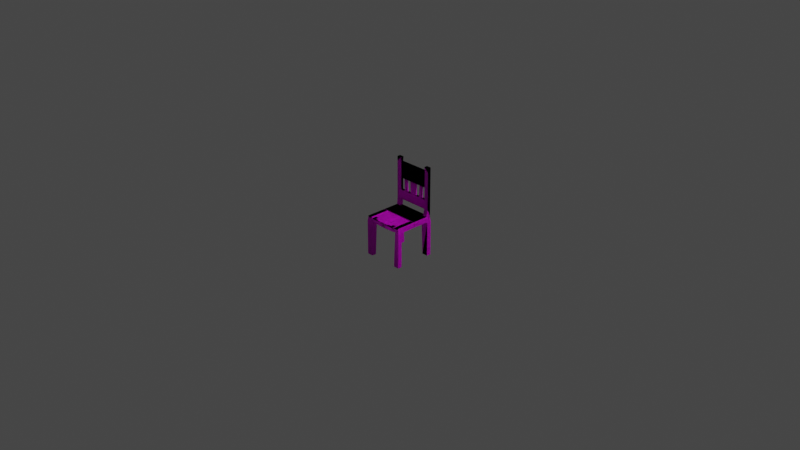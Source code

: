 # Source: chair.blend  (saved by Blender 2.81.16; exported with 4.5.12 LTS)
import bpy
from mathutils import Matrix  # noqa: F401  (used for matrix-valued properties, if any)

bpy.ops.wm.read_factory_settings(use_empty=True)
scene = bpy.context.scene
scene.name = 'Scene'

# ---- collections
col_collection = bpy.data.collections.new('Collection'); scene.collection.children.link(col_collection)

# ---- images (referenced by path relative to the original .blend; pixels are not part of the script)
import os
ASSET_DIR = os.environ.get("B2B_ASSET_DIR", "")  # directory of the original .blend (textures are referenced by path, not embedded)
HERE = os.path.dirname(os.path.abspath(__file__))  # packed textures are extracted next to this script under _unpacked/

def load_image(name, relpath, width, height, colorspace="sRGB"):
    """Load a texture the original file referenced (path relative to the .blend, or extracted next to this script)."""
    p = next((c for c in (os.path.join(HERE, relpath), os.path.join(ASSET_DIR, relpath)) if relpath and os.path.exists(c)), "")
    if p:
        img = bpy.data.images.load(p, check_existing=True)
        img.name = name
    else:  # same state as the original file: an image datablock whose file is absent (Cycles renders it pink)
        img = bpy.data.images.new(name, width, height)
        img.source = "FILE"
        img.filepath = "//" + (relpath or name)
    img.colorspace_settings.name = colorspace
    return img
img_texturescom_woodplanks_2x2_1k_albedo_tif = load_image('TexturesCom_WoodPlanks_2x2_1K_albedo.tif', 'TexturesCom_WoodPlanks_2x2_1K_albedo.tif', 1024, 1024, 'sRGB')

# ---- materials (node trees are filled in below, after node groups)
mat_material_001 = bpy.data.materials.new('Material.001')
mat_material_001.use_transparent_shadow = False

# ---- material node trees
mat_material_001.use_nodes = True; mat_material_001.node_tree.nodes.clear()
_N = mat_material_001.node_tree.nodes; _L = mat_material_001.node_tree.links
n0 = _N.new('ShaderNodeOutputMaterial'); n0.name = 'Material Output'; n0.location = (300, 300)
n1 = _N.new('ShaderNodeBsdfPrincipled'); n1.name = 'Principled BSDF'; n1.location = (10, 300)
n1.distribution = 'GGX'
n1.subsurface_method = 'BURLEY'
n1.inputs[3].default_value = 1.45
n1.inputs[27].default_value = (0.0, 0.0, 0.0, 1.0)
n1.inputs[28].default_value = 1.0
n2 = _N.new('ShaderNodeTexImage'); n2.name = 'Image Texture'; n2.location = (-740, -27)
n2.image = img_texturescom_woodplanks_2x2_1k_albedo_tif
_L.new(n1.outputs[0], n0.inputs[0])
_L.new(n2.outputs[0], n1.inputs[0])
n0.is_active_output = True

# ---- world
world_world = bpy.data.worlds.new('World'); scene.world = world_world
world_world.use_nodes = True; world_world.node_tree.nodes.clear()
_N = world_world.node_tree.nodes; _L = world_world.node_tree.links
n0 = _N.new('ShaderNodeOutputWorld'); n0.name = 'World Output'; n0.location = (300, 300)
n1 = _N.new('ShaderNodeBackground'); n1.name = 'Background'; n1.location = (10, 300)
n1.inputs[0].default_value = (0.05088, 0.05088, 0.05088, 1.0)
_L.new(n1.outputs[0], n0.inputs[0])
n0.is_active_output = True
world_world.color = (0.05088, 0.05088, 0.05088)
world_world.use_sun_shadow = False
world_world.sun_shadow_jitter_overblur = 0.0

# ---- cameras
cam_camera = bpy.data.cameras.new('Camera')
cam_camera.clip_end = 100.0
cam_camera.ortho_scale = 7.314

# ---- lights
light_light = bpy.data.lights.new('Light', 'POINT')
light_light.transmission_factor = 0.0
light_light.energy = 1000.0
light_light.shadow_soft_size = 0.1
light_light.shadow_maximum_resolution = 0.006
light_light.use_absolute_resolution = True

# ---- meshes
me_cube_001 = bpy.data.meshes.new('Cube.001')
me_cube_001.from_pydata([(-0.2276, -0.2254, -0.022), (-0.22, -0.22, 0.022), (-0.22, -0.001916, -0.022), (-0.22, -0.001916, 0.022), (0.02263, -0.22, -0.022), (0.02263, -0.22, 0.022), (0.02263, -0.001916, 0.022), (0.02263, -0.001916, -0.022), (-0.1695, -0.22, 0.022), (-0.1695, -0.001916, -0.022), (-0.1619, -0.2074, -0.022), (-0.1695, -0.001916, 0.022), (-0.2249, -0.1787, -0.022), (-0.22, -0.1841, 0.022), (0.02263, -0.1841, 0.022), (0.02263, -0.1841, -0.022), (-0.1591, -0.1607, -0.022), (-0.2249, -0.1787, -0.4021), (-0.2276, -0.2254, -0.4021), (-0.1619, -0.2254, -0.4021), (-0.1591, -0.1787, -0.4021), (-0.1673, -0.2134, 0.03537), (-0.2155, -0.2134, 0.03537), (-0.2155, -0.1791, 0.03537), (-0.2155, -0.004904, 0.03537), (-0.1673, -0.004904, 0.03537), (0.01647, -0.004904, 0.03537), (0.01647, -0.1791, 0.03537), (0.01647, -0.2134, 0.03537), (-0.1673, -0.1791, 0.03537), (-0.2276, 0.2254, -0.022), (-0.22, 0.22, 0.022), (-0.22, 0.001916, -0.022), (-0.22, 0.001916, 0.022), (0.02263, 0.22, -0.022), (0.02263, 0.22, 0.022), (0.02263, 0.001916, 0.022), (0.02263, 0.001916, -0.022), (-0.1695, 0.22, 0.022), (-0.1695, 0.001916, -0.022), (-0.1619, 0.2074, -0.022), (-0.1695, 0.001916, 0.022), (-0.2249, 0.1787, -0.022), (-0.22, 0.1841, 0.022), (0.02263, 0.1841, 0.022), (0.02263, 0.1841, -0.022), (-0.1591, 0.1607, -0.022), (-0.2249, 0.1787, -0.4021), (-0.2276, 0.2254, -0.4021), (-0.1619, 0.2254, -0.4021), (-0.1591, 0.1787, -0.4021), (-0.1673, 0.2073, 0.03605), (-0.22, 0.22, 0.03613), (-0.2155, 0.1729, 0.03605), (-0.2155, -0.00124, 0.03605), (-0.1673, -0.00124, 0.03605), (0.01647, -0.00124, 0.03605), (0.01647, 0.1729, 0.03605), (0.01647, 0.2073, 0.03605), (-0.1673, 0.1729, 0.03605), (-0.1695, 0.22, 0.5687), (-0.22, 0.22, 0.5687), (-0.1695, 0.1841, 0.5687), (-0.22, 0.1841, 0.5687), (-0.1695, 0.2154, 0.3438), (-0.1695, 0.2154, 0.5214), (-0.1695, 0.1887, 0.5214), (-0.1695, 0.1887, 0.3438), (-0.22, 0.22, 0.3438), (-0.22, 0.22, 0.5214), (-0.22, 0.1841, 0.5214), (-0.22, 0.1841, 0.3438), (-0.1695, 0.1878, 0.2116), (-0.1695, 0.1864, 0.109), (-0.22, 0.1841, 0.2116), (-0.22, 0.1841, 0.109), (-0.1695, 0.2176, 0.109), (-0.1695, 0.2162, 0.2116), (-0.22, 0.22, 0.109), (-0.22, 0.22, 0.2116), (-0.1673, -0.2252, 0.02527), (-0.2155, -0.2252, 0.02527), (0.01647, -0.2252, 0.02527), (-0.2155, -0.2252, 0.03537), (-0.1673, -0.2252, 0.03537), (0.01647, -0.2252, 0.03537), (-0.1239, 0.2176, 0.109), (-0.08148, 0.2176, 0.109), (-0.03911, 0.2176, 0.109), (-0.03911, 0.1864, 0.109), (-0.08148, 0.1864, 0.109), (-0.1239, 0.1864, 0.109), (-0.1239, 0.1878, 0.2116), (-0.08148, 0.1878, 0.2116), (-0.03911, 0.1878, 0.2116), (-0.03911, 0.2162, 0.2116), (-0.08148, 0.2162, 0.2116), (-0.1239, 0.2162, 0.2116), (-0.1302, 0.1887, 0.5214), (-0.08782, 0.1887, 0.5214), (-0.04545, 0.1887, 0.5214), (-0.04545, 0.2154, 0.5214), (-0.08782, 0.2154, 0.5214), (-0.1302, 0.2154, 0.5214), (-0.1302, 0.1887, 0.3438), (-0.08782, 0.1887, 0.3438), (-0.04545, 0.1887, 0.3438), (-0.1302, 0.2154, 0.3438), (-0.08782, 0.2154, 0.3438), (-0.04545, 0.2154, 0.3438), (-0.03936, 0.1922, 0.3426), (-0.03936, 0.2118, 0.3426), (-0.03387, 0.1916, 0.2128), (-0.1182, 0.1916, 0.2128), (-0.08716, 0.1916, 0.2128), (-0.03387, 0.2124, 0.2128), (-0.08716, 0.2124, 0.2128), (-0.1182, 0.2124, 0.2128), (-0.1245, 0.1922, 0.3426), (-0.0935, 0.1922, 0.3426), (-0.1245, 0.2118, 0.3426), (-0.0935, 0.2118, 0.3426), (-0.1439, -0.2113, -0.02617), (-0.107, -0.2138, -0.02617), (-0.07012, -0.2163, -0.02616), (-0.03322, -0.2188, -0.02616), (-0.1489, -0.003584, 0.0179), (-0.1105, -0.003589, 0.01789), (-0.07208, -0.003595, 0.01788), (-0.03365, -0.0036, 0.01786), (-0.03454, -0.2217, 0.01785), (-0.07297, -0.2217, 0.01787), (-0.1114, -0.2217, 0.01788), (-0.1498, -0.2217, 0.01789), (-0.03407, -0.003596, -0.02614), (-0.0725, -0.003591, -0.02612), (-0.1109, -0.003585, -0.02611), (-0.1494, -0.00358, -0.0261), (-0.03244, -0.1805, -0.02617), (-0.06878, -0.1758, -0.02617), (-0.1051, -0.1711, -0.02618), (-0.1415, -0.1664, -0.02619), (-0.148, -0.006576, 0.03126), (-0.1113, -0.006575, 0.03126), (-0.07454, -0.006573, 0.03126), (-0.03779, -0.006572, 0.03127), (-0.03864, -0.2151, 0.03126), (-0.07539, -0.2151, 0.03125), (-0.1121, -0.2151, 0.03125), (-0.1489, -0.2151, 0.03125), (-0.1487, -0.1808, 0.03125), (-0.112, -0.1808, 0.03125), (-0.07525, -0.1808, 0.03126), (-0.0385, -0.1808, 0.03126), (-0.03878, -0.2269, 0.02117), (-0.07553, -0.2269, 0.02116), (-0.1123, -0.2269, 0.02116), (-0.149, -0.2269, 0.02116), (-0.03868, -0.2269, 0.03126), (-0.07543, -0.2269, 0.03125), (-0.1122, -0.2269, 0.03125), (-0.1489, -0.2269, 0.03125), (-0.1122, 0.2108, -0.022), (-0.06606, 0.214, -0.022), (-0.01993, 0.2171, -0.022), (-0.1178, 0.001916, 0.022), (-0.06972, 0.001916, 0.022), (-0.02169, 0.001916, 0.022), (-0.02169, 0.22, 0.022), (-0.06972, 0.22, 0.022), (-0.1178, 0.22, 0.022), (-0.02169, 0.001916, -0.022), (-0.06972, 0.001916, -0.022), (-0.1178, 0.001916, -0.022), (-0.0193, 0.1787, -0.022), (-0.06474, 0.1728, -0.022), (-0.1102, 0.167, -0.022), (-0.1178, -0.00124, 0.03605), (-0.07184, -0.00124, 0.03605), (-0.02591, -0.00124, 0.03605), (-0.02591, 0.2073, 0.03605), (-0.07184, 0.2073, 0.03605), (-0.1178, 0.2073, 0.03605), (-0.1178, 0.1729, 0.03605), (-0.07184, 0.1729, 0.03605), (-0.02591, 0.1729, 0.03605), (0.2276, -0.2254, -0.022), (0.22, -0.22, 0.022), (0.22, -0.001916, -0.022), (0.22, -0.001916, 0.022), (-0.02263, -0.22, -0.022), (-0.02263, -0.22, 0.022), (-0.02263, -0.001916, 0.022), (-0.02263, -0.001916, -0.022), (0.1695, -0.22, 0.022), (0.1695, -0.001916, -0.022), (0.1619, -0.2074, -0.022), (0.1695, -0.001916, 0.022), (0.2249, -0.1787, -0.022), (0.22, -0.1841, 0.022), (-0.02263, -0.1841, 0.022), (-0.02263, -0.1841, -0.022), (0.1591, -0.1607, -0.022), (0.2249, -0.1787, -0.4021), (0.2276, -0.2254, -0.4021), (0.1619, -0.2254, -0.4021), (0.1591, -0.1787, -0.4021), (0.1673, -0.2134, 0.03537), (0.2155, -0.2134, 0.03537), (0.2155, -0.1791, 0.03537), (0.2155, -0.004904, 0.03537), (0.1673, -0.004904, 0.03537), (-0.01647, -0.004904, 0.03537), (-0.01647, -0.1791, 0.03537), (-0.01647, -0.2134, 0.03537), (0.1673, -0.1791, 0.03537), (0.2276, 0.2254, -0.022), (0.22, 0.22, 0.022), (0.22, 0.001916, -0.022), (0.22, 0.001916, 0.022), (-0.02263, 0.22, -0.022), (-0.02263, 0.22, 0.022), (-0.02263, 0.001916, 0.022), (-0.02263, 0.001916, -0.022), (0.1695, 0.22, 0.022), (0.1695, 0.001916, -0.022), (0.1619, 0.2074, -0.022), (0.1695, 0.001916, 0.022), (0.2249, 0.1787, -0.022), (0.22, 0.1841, 0.022), (-0.02263, 0.1841, 0.022), (-0.02263, 0.1841, -0.022), (0.1591, 0.1607, -0.022), (0.2249, 0.1787, -0.4021), (0.2276, 0.2254, -0.4021), (0.1619, 0.2254, -0.4021), (0.1591, 0.1787, -0.4021), (0.1673, 0.2073, 0.03605), (0.22, 0.22, 0.03613), (0.2155, 0.1729, 0.03605), (0.2155, -0.00124, 0.03605), (0.1673, -0.00124, 0.03605), (-0.01647, -0.00124, 0.03605), (-0.01647, 0.1729, 0.03605), (-0.01647, 0.2073, 0.03605), (0.1673, 0.1729, 0.03605), (0.1695, 0.22, 0.5687), (0.22, 0.22, 0.5687), (0.1695, 0.1841, 0.5687), (0.22, 0.1841, 0.5687), (0.1695, 0.2154, 0.3438), (0.1695, 0.2154, 0.5214), (0.1695, 0.1887, 0.5214), (0.1695, 0.1887, 0.3438), (0.22, 0.22, 0.3438), (0.22, 0.22, 0.5214), (0.22, 0.1841, 0.5214), (0.22, 0.1841, 0.3438), (0.1695, 0.1878, 0.2116), (0.1695, 0.1864, 0.109), (0.22, 0.1841, 0.2116), (0.22, 0.1841, 0.109), (0.1695, 0.2176, 0.109), (0.1695, 0.2162, 0.2116), (0.22, 0.22, 0.109), (0.22, 0.22, 0.2116), (0.1673, -0.2252, 0.02527), (0.2155, -0.2252, 0.02527), (-0.01647, -0.2252, 0.02527), (0.2155, -0.2252, 0.03537), (0.1673, -0.2252, 0.03537), (-0.01647, -0.2252, 0.03537), (0.1239, 0.2176, 0.109), (0.08148, 0.2176, 0.109), (0.03911, 0.2176, 0.109), (0.03911, 0.1864, 0.109), (0.08148, 0.1864, 0.109), (0.1239, 0.1864, 0.109), (0.1239, 0.1878, 0.2116), (0.08148, 0.1878, 0.2116), (0.03911, 0.1878, 0.2116), (0.03911, 0.2162, 0.2116), (0.08148, 0.2162, 0.2116), (0.1239, 0.2162, 0.2116), (0.1302, 0.1887, 0.5214), (0.08782, 0.1887, 0.5214), (0.04545, 0.1887, 0.5214), (0.04545, 0.2154, 0.5214), (0.08782, 0.2154, 0.5214), (0.1302, 0.2154, 0.5214), (0.1302, 0.1887, 0.3438), (0.08782, 0.1887, 0.3438), (0.04545, 0.1887, 0.3438), (0.1302, 0.2154, 0.3438), (0.08782, 0.2154, 0.3438), (0.04545, 0.2154, 0.3438), (0.03936, 0.1922, 0.3426), (0.03936, 0.2118, 0.3426), (0.03387, 0.1916, 0.2128), (0.1182, 0.1916, 0.2128), (0.08716, 0.1916, 0.2128), (0.03387, 0.2124, 0.2128), (0.08716, 0.2124, 0.2128), (0.1182, 0.2124, 0.2128), (0.1245, 0.1922, 0.3426), (0.0935, 0.1922, 0.3426), (0.1245, 0.2118, 0.3426), (0.0935, 0.2118, 0.3426), (0.1439, -0.2113, -0.02617), (0.107, -0.2138, -0.02617), (0.07012, -0.2163, -0.02616), (0.03322, -0.2188, -0.02616), (0.1489, -0.003584, 0.0179), (0.1105, -0.003589, 0.01789), (0.07208, -0.003595, 0.01788), (0.03365, -0.0036, 0.01786), (0.03454, -0.2217, 0.01785), (0.07297, -0.2217, 0.01787), (0.1114, -0.2217, 0.01788), (0.1498, -0.2217, 0.01789), (0.03407, -0.003596, -0.02614), (0.0725, -0.003591, -0.02612), (0.1109, -0.003585, -0.02611), (0.1494, -0.00358, -0.0261), (0.03244, -0.1805, -0.02617), (0.06878, -0.1758, -0.02617), (0.1051, -0.1711, -0.02618), (0.1415, -0.1664, -0.02619), (0.148, -0.006576, 0.03126), (0.1113, -0.006575, 0.03126), (0.07454, -0.006573, 0.03126), (0.03779, -0.006572, 0.03127), (0.03864, -0.2151, 0.03126), (0.07539, -0.2151, 0.03125), (0.1121, -0.2151, 0.03125), (0.1489, -0.2151, 0.03125), (0.1487, -0.1808, 0.03125), (0.112, -0.1808, 0.03125), (0.07525, -0.1808, 0.03126), (0.0385, -0.1808, 0.03126), (0.03878, -0.2269, 0.02117), (0.07553, -0.2269, 0.02116), (0.1123, -0.2269, 0.02116), (0.149, -0.2269, 0.02116), (0.03868, -0.2269, 0.03126), (0.07543, -0.2269, 0.03125), (0.1122, -0.2269, 0.03125), (0.1489, -0.2269, 0.03125), (0.1122, 0.2108, -0.022), (0.06606, 0.214, -0.022), (0.01993, 0.2171, -0.022), (0.1178, 0.001916, 0.022), (0.06972, 0.001916, 0.022), (0.02169, 0.001916, 0.022), (0.02169, 0.22, 0.022), (0.06972, 0.22, 0.022), (0.1178, 0.22, 0.022), (0.02169, 0.001916, -0.022), (0.06972, 0.001916, -0.022), (0.1178, 0.001916, -0.022), (0.0193, 0.1787, -0.022), (0.06474, 0.1728, -0.022), (0.1102, 0.167, -0.022), (0.1178, -0.00124, 0.03605), (0.07184, -0.00124, 0.03605), (0.02591, -0.00124, 0.03605), (0.02591, 0.2073, 0.03605), (0.07184, 0.2073, 0.03605), (0.1178, 0.2073, 0.03605), (0.1178, 0.1729, 0.03605), (0.07184, 0.1729, 0.03605), (0.02591, 0.1729, 0.03605), (0.2276, -0.2254, -0.022), (0.22, -0.22, 0.022), (0.22, -0.001916, -0.022), (0.22, -0.001916, 0.022), (-0.02263, -0.22, -0.022), (-0.02263, -0.22, 0.022), (-0.02263, -0.001916, 0.022), (-0.02263, -0.001916, -0.022), (0.1695, -0.22, 0.022), (0.1695, -0.001916, -0.022), (0.1619, -0.2074, -0.022), (0.1695, -0.001916, 0.022), (0.2249, -0.1787, -0.022), (0.22, -0.1841, 0.022), (-0.02263, -0.1841, 0.022), (-0.02263, -0.1841, -0.022), (0.1591, -0.1607, -0.022), (0.2249, -0.1787, -0.4021), (0.2276, -0.2254, -0.4021), (0.1619, -0.2254, -0.4021), (0.1591, -0.1787, -0.4021), (0.1673, -0.2134, 0.03537), (0.2155, -0.2134, 0.03537), (0.2155, -0.1791, 0.03537), (0.2155, -0.004904, 0.03537), (0.1673, -0.004904, 0.03537), (-0.01647, -0.004904, 0.03537), (-0.01647, -0.1791, 0.03537), (-0.01647, -0.2134, 0.03537), (0.1673, -0.1791, 0.03537), (0.2276, 0.2254, -0.022), (0.22, 0.22, 0.022), (0.22, 0.001916, -0.022), (0.22, 0.001916, 0.022), (-0.02263, 0.22, -0.022), (-0.02263, 0.22, 0.022), (-0.02263, 0.001916, 0.022), (-0.02263, 0.001916, -0.022), (0.1695, 0.22, 0.022), (0.1695, 0.001916, -0.022), (0.1619, 0.2074, -0.022), (0.1695, 0.001916, 0.022), (0.2249, 0.1787, -0.022), (0.22, 0.1841, 0.022), (-0.02263, 0.1841, 0.022), (-0.02263, 0.1841, -0.022), (0.1591, 0.1607, -0.022), (0.2249, 0.1787, -0.4021), (0.2276, 0.2254, -0.4021), (0.1619, 0.2254, -0.4021), (0.1591, 0.1787, -0.4021), (0.1673, 0.2073, 0.03605), (0.22, 0.22, 0.03613), (0.2155, 0.1729, 0.03605), (0.2155, -0.00124, 0.03605), (0.1673, -0.00124, 0.03605), (-0.01647, -0.00124, 0.03605), (-0.01647, 0.1729, 0.03605), (-0.01647, 0.2073, 0.03605), (0.1673, 0.1729, 0.03605), (0.1695, 0.22, 0.5687), (0.22, 0.22, 0.5687), (0.1695, 0.1841, 0.5687), (0.22, 0.1841, 0.5687), (0.1695, 0.2154, 0.3438), (0.1695, 0.2154, 0.5214), (0.1695, 0.1887, 0.5214), (0.1695, 0.1887, 0.3438), (0.22, 0.22, 0.3438), (0.22, 0.22, 0.5214), (0.22, 0.1841, 0.5214), (0.22, 0.1841, 0.3438), (0.1695, 0.1878, 0.2116), (0.1695, 0.1864, 0.109), (0.22, 0.1841, 0.2116), (0.22, 0.1841, 0.109), (0.1695, 0.2176, 0.109), (0.1695, 0.2162, 0.2116), (0.22, 0.22, 0.109), (0.22, 0.22, 0.2116), (0.1673, -0.2252, 0.02527), (0.2155, -0.2252, 0.02527), (-0.01647, -0.2252, 0.02527), (0.2155, -0.2252, 0.03537), (0.1673, -0.2252, 0.03537), (-0.01647, -0.2252, 0.03537), (0.1239, 0.2176, 0.109), (0.08148, 0.2176, 0.109), (0.03911, 0.2176, 0.109), (0.03911, 0.1864, 0.109), (0.08148, 0.1864, 0.109), (0.1239, 0.1864, 0.109), (0.1239, 0.1878, 0.2116), (0.08148, 0.1878, 0.2116), (0.03911, 0.1878, 0.2116), (0.03911, 0.2162, 0.2116), (0.08148, 0.2162, 0.2116), (0.1239, 0.2162, 0.2116), (0.1302, 0.1887, 0.5214), (0.08782, 0.1887, 0.5214), (0.04545, 0.1887, 0.5214), (0.04545, 0.2154, 0.5214), (0.08782, 0.2154, 0.5214), (0.1302, 0.2154, 0.5214), (0.1302, 0.1887, 0.3438), (0.08782, 0.1887, 0.3438), (0.04545, 0.1887, 0.3438), (0.1302, 0.2154, 0.3438), (0.08782, 0.2154, 0.3438), (0.04545, 0.2154, 0.3438), (0.03936, 0.1922, 0.3426), (0.03936, 0.2118, 0.3426), (0.03387, 0.1916, 0.2128), (0.1182, 0.1916, 0.2128), (0.08716, 0.1916, 0.2128), (0.03387, 0.2124, 0.2128), (0.08716, 0.2124, 0.2128), (0.1182, 0.2124, 0.2128), (0.1245, 0.1922, 0.3426), (0.0935, 0.1922, 0.3426), (0.1245, 0.2118, 0.3426), (0.0935, 0.2118, 0.3426), (0.1439, -0.2113, -0.02617), (0.107, -0.2138, -0.02617), (0.07012, -0.2163, -0.02616), (0.03322, -0.2188, -0.02616), (0.1489, -0.003584, 0.0179), (0.1105, -0.003589, 0.01789), (0.07208, -0.003595, 0.01788), (0.03365, -0.0036, 0.01786), (0.03454, -0.2217, 0.01785), (0.07297, -0.2217, 0.01787), (0.1114, -0.2217, 0.01788), (0.1498, -0.2217, 0.01789), (0.03407, -0.003596, -0.02614), (0.0725, -0.003591, -0.02612), (0.1109, -0.003585, -0.02611), (0.1494, -0.00358, -0.0261), (0.03244, -0.1805, -0.02617), (0.06878, -0.1758, -0.02617), (0.1051, -0.1711, -0.02618), (0.1415, -0.1664, -0.02619), (0.148, -0.006576, 0.03126), (0.1113, -0.006575, 0.03126), (0.07454, -0.006573, 0.03126), (0.03779, -0.006572, 0.03127), (0.03864, -0.2151, 0.03126), (0.07539, -0.2151, 0.03125), (0.1121, -0.2151, 0.03125), (0.1489, -0.2151, 0.03125), (0.1487, -0.1808, 0.03125), (0.112, -0.1808, 0.03125), (0.07525, -0.1808, 0.03126), (0.0385, -0.1808, 0.03126), (0.03878, -0.2269, 0.02117), (0.07553, -0.2269, 0.02116), (0.1123, -0.2269, 0.02116), (0.149, -0.2269, 0.02116), (0.03868, -0.2269, 0.03126), (0.07543, -0.2269, 0.03125), (0.1122, -0.2269, 0.03125), (0.1489, -0.2269, 0.03125), (0.1122, 0.2108, -0.022), (0.06606, 0.214, -0.022), (0.01993, 0.2171, -0.022), (0.1178, 0.001916, 0.022), (0.06972, 0.001916, 0.022), (0.02169, 0.001916, 0.022), (0.02169, 0.22, 0.022), (0.06972, 0.22, 0.022), (0.1178, 0.22, 0.022), (0.02169, 0.001916, -0.022), (0.06972, 0.001916, -0.022), (0.1178, 0.001916, -0.022), (0.0193, 0.1787, -0.022), (0.06474, 0.1728, -0.022), (0.1102, 0.167, -0.022), (0.1178, -0.00124, 0.03605), (0.07184, -0.00124, 0.03605), (0.02591, -0.00124, 0.03605), (0.02591, 0.2073, 0.03605), (0.07184, 0.2073, 0.03605), (0.1178, 0.2073, 0.03605), (0.1178, 0.1729, 0.03605), (0.07184, 0.1729, 0.03605), (0.02591, 0.1729, 0.03605), (-0.2276, -0.2254, -0.022), (-0.22, -0.22, 0.022), (-0.22, -0.001916, -0.022), (-0.22, -0.001916, 0.022), (0.02263, -0.22, -0.022), (0.02263, -0.22, 0.022), (0.02263, -0.001916, 0.022), (0.02263, -0.001916, -0.022), (-0.1695, -0.22, 0.022), (-0.1695, -0.001916, -0.022), (-0.1619, -0.2074, -0.022), (-0.1695, -0.001916, 0.022), (-0.2249, -0.1787, -0.022), (-0.22, -0.1841, 0.022), (0.02263, -0.1841, 0.022), (0.02263, -0.1841, -0.022), (-0.1591, -0.1607, -0.022), (-0.2249, -0.1787, -0.4021), (-0.2276, -0.2254, -0.4021), (-0.1619, -0.2254, -0.4021), (-0.1591, -0.1787, -0.4021), (-0.1673, -0.2134, 0.03537), (-0.2155, -0.2134, 0.03537), (-0.2155, -0.1791, 0.03537), (-0.2155, -0.004904, 0.03537), (-0.1673, -0.004904, 0.03537), (0.01647, -0.004904, 0.03537), (0.01647, -0.1791, 0.03537), (0.01647, -0.2134, 0.03537), (-0.1673, -0.1791, 0.03537), (-0.2276, 0.2254, -0.022), (-0.22, 0.22, 0.022), (-0.22, 0.001916, -0.022), (-0.22, 0.001916, 0.022), (0.02263, 0.22, -0.022), (0.02263, 0.22, 0.022), (0.02263, 0.001916, 0.022), (0.02263, 0.001916, -0.022), (-0.1695, 0.22, 0.022), (-0.1695, 0.001916, -0.022), (-0.1619, 0.2074, -0.022), (-0.1695, 0.001916, 0.022), (-0.2249, 0.1787, -0.022), (-0.22, 0.1841, 0.022), (0.02263, 0.1841, 0.022), (0.02263, 0.1841, -0.022), (-0.1591, 0.1607, -0.022), (-0.2249, 0.1787, -0.4021), (-0.2276, 0.2254, -0.4021), (-0.1619, 0.2254, -0.4021), (-0.1591, 0.1787, -0.4021), (-0.1673, 0.2073, 0.03605), (-0.22, 0.22, 0.03613), (-0.2155, 0.1729, 0.03605), (-0.2155, -0.00124, 0.03605), (-0.1673, -0.00124, 0.03605), (0.01647, -0.00124, 0.03605), (0.01647, 0.1729, 0.03605), (0.01647, 0.2073, 0.03605), (-0.1673, 0.1729, 0.03605), (-0.1695, 0.22, 0.5687), (-0.22, 0.22, 0.5687), (-0.1695, 0.1841, 0.5687), (-0.22, 0.1841, 0.5687), (-0.1695, 0.2154, 0.3438), (-0.1695, 0.2154, 0.5214), (-0.1695, 0.1887, 0.5214), (-0.1695, 0.1887, 0.3438), (-0.22, 0.22, 0.3438), (-0.22, 0.22, 0.5214), (-0.22, 0.1841, 0.5214), (-0.22, 0.1841, 0.3438), (0.0, 0.2154, 0.3438), (0.0, 0.2154, 0.5214), (0.0, 0.1887, 0.5214), (0.0, 0.1887, 0.3438), (-0.1695, 0.1878, 0.2116), (-0.1695, 0.1864, 0.109), (-0.22, 0.1841, 0.2116), (-0.22, 0.1841, 0.109), (-0.1695, 0.2176, 0.109), (-0.1695, 0.2162, 0.2116), (-0.22, 0.22, 0.109), (-0.22, 0.22, 0.2116), (0.0, 0.1878, 0.2116), (0.0, 0.1864, 0.109), (0.0, 0.2176, 0.109), (0.0, 0.2162, 0.2116), (-0.1673, -0.2252, 0.02527), (-0.2155, -0.2252, 0.02527), (0.01647, -0.2252, 0.02527), (-0.2155, -0.2252, 0.03537), (-0.1673, -0.2252, 0.03537), (0.01647, -0.2252, 0.03537), (-0.1239, 0.2176, 0.109), (-0.08148, 0.2176, 0.109), (-0.03911, 0.2176, 0.109), (-0.03911, 0.1864, 0.109), (-0.08148, 0.1864, 0.109), (-0.1239, 0.1864, 0.109), (-0.1239, 0.1878, 0.2116), (-0.08148, 0.1878, 0.2116), (-0.03911, 0.1878, 0.2116), (-0.03911, 0.2162, 0.2116), (-0.08148, 0.2162, 0.2116), (-0.1239, 0.2162, 0.2116), (-0.1302, 0.1887, 0.5214), (-0.08782, 0.1887, 0.5214), (-0.04545, 0.1887, 0.5214), (-0.04545, 0.2154, 0.5214), (-0.08782, 0.2154, 0.5214), (-0.1302, 0.2154, 0.5214), (-0.1302, 0.1887, 0.3438), (-0.08782, 0.1887, 0.3438), (-0.04545, 0.1887, 0.3438), (-0.1302, 0.2154, 0.3438), (-0.08782, 0.2154, 0.3438), (-0.04545, 0.2154, 0.3438), (0.0, 0.2118, 0.3426), (0.0, 0.1922, 0.3426), (-0.03936, 0.1922, 0.3426), (-0.03936, 0.2118, 0.3426), (0.0, 0.2124, 0.2128), (0.0, 0.1916, 0.2128), (-0.03387, 0.1916, 0.2128), (-0.1182, 0.1916, 0.2128), (-0.08716, 0.1916, 0.2128), (-0.03387, 0.2124, 0.2128), (-0.08716, 0.2124, 0.2128), (-0.1182, 0.2124, 0.2128), (-0.1245, 0.1922, 0.3426), (-0.0935, 0.1922, 0.3426), (-0.1245, 0.2118, 0.3426), (-0.0935, 0.2118, 0.3426), (-0.1439, -0.2113, -0.02617), (-0.107, -0.2138, -0.02617), (-0.07012, -0.2163, -0.02616), (-0.03322, -0.2188, -0.02616), (-0.1489, -0.003584, 0.0179), (-0.1105, -0.003589, 0.01789), (-0.07208, -0.003595, 0.01788), (-0.03365, -0.0036, 0.01786), (-0.03454, -0.2217, 0.01785), (-0.07297, -0.2217, 0.01787), (-0.1114, -0.2217, 0.01788), (-0.1498, -0.2217, 0.01789), (-0.03407, -0.003596, -0.02614), (-0.0725, -0.003591, -0.02612), (-0.1109, -0.003585, -0.02611), (-0.1494, -0.00358, -0.0261), (-0.03244, -0.1805, -0.02617), (-0.06878, -0.1758, -0.02617), (-0.1051, -0.1711, -0.02618), (-0.1415, -0.1664, -0.02619), (-0.148, -0.006576, 0.03126), (-0.1113, -0.006575, 0.03126), (-0.07454, -0.006573, 0.03126), (-0.03779, -0.006572, 0.03127), (-0.03864, -0.2151, 0.03126), (-0.07539, -0.2151, 0.03125), (-0.1121, -0.2151, 0.03125), (-0.1489, -0.2151, 0.03125), (-0.1487, -0.1808, 0.03125), (-0.112, -0.1808, 0.03125), (-0.07525, -0.1808, 0.03126), (-0.0385, -0.1808, 0.03126), (-0.03878, -0.2269, 0.02117), (-0.07553, -0.2269, 0.02116), (-0.1123, -0.2269, 0.02116), (-0.149, -0.2269, 0.02116), (-0.03868, -0.2269, 0.03126), (-0.07543, -0.2269, 0.03125), (-0.1122, -0.2269, 0.03125), (-0.1489, -0.2269, 0.03125), (-0.1122, 0.2108, -0.022), (-0.06606, 0.214, -0.022), (-0.01993, 0.2171, -0.022), (-0.1178, 0.001916, 0.022), (-0.06972, 0.001916, 0.022), (-0.02169, 0.001916, 0.022), (-0.02169, 0.22, 0.022), (-0.06972, 0.22, 0.022), (-0.1178, 0.22, 0.022), (-0.02169, 0.001916, -0.022), (-0.06972, 0.001916, -0.022), (-0.1178, 0.001916, -0.022), (-0.0193, 0.1787, -0.022), (-0.06474, 0.1728, -0.022), (-0.1102, 0.167, -0.022), (-0.1178, -0.00124, 0.03605), (-0.07184, -0.00124, 0.03605), (-0.02591, -0.00124, 0.03605), (-0.02591, 0.2073, 0.03605), (-0.07184, 0.2073, 0.03605), (-0.1178, 0.2073, 0.03605), (-0.1178, 0.1729, 0.03605), (-0.07184, 0.1729, 0.03605), (-0.02591, 0.1729, 0.03605)], [(680, 681)], [(10, 8, 1, 0), (5, 14, 27, 28), (12, 13, 3, 2), (138, 15, 4, 125), (10, 0, 18, 19), (13, 1, 22, 23), (122, 133, 8, 10), (3, 13, 23, 24), (2, 9, 16, 12), (134, 7, 15, 138), (0, 1, 13, 12), (11, 3, 24, 25), (17, 20, 19, 18), (0, 12, 17, 18), (12, 16, 20, 17), (16, 10, 19, 20), (29, 23, 22, 21), (150, 29, 21, 149), (142, 25, 29, 150), (25, 24, 23, 29), (5, 28, 85, 82), (149, 21, 84, 161), (14, 6, 26, 27), (126, 11, 25, 142), (40, 30, 31, 38), (35, 58, 57, 44), (42, 32, 33, 43), (174, 164, 34, 45), (40, 49, 48, 30), (43, 53, 52, 31), (162, 40, 38, 170), (33, 54, 53, 43), (32, 42, 46, 39), (171, 174, 45, 37), (30, 42, 43, 31), (41, 55, 54, 33), (47, 48, 49, 50), (30, 48, 47, 42), (42, 47, 50, 46), (46, 50, 49, 40), (66, 65, 60, 62), (183, 182, 51, 59), (177, 183, 59, 55), (55, 59, 53, 54), (31, 52, 51, 38), (168, 180, 58, 35), (44, 57, 56, 36), (165, 177, 55, 41), (62, 60, 61, 63), (65, 69, 61, 60), (70, 66, 62, 63), (69, 70, 63, 61), (79, 74, 71, 68), (68, 71, 70, 69), (74, 72, 67, 71), (71, 67, 66, 70), (77, 79, 68, 64), (64, 68, 69, 65), (72, 77, 64, 67), (101, 100, 632, 631), (100, 106, 633, 632), (105, 104, 118, 119), (109, 101, 631, 630), (59, 51, 76, 73), (89, 88, 644, 643), (51, 52, 78, 76), (76, 78, 79, 77), (53, 59, 73, 75), (75, 73, 72, 74), (52, 53, 75, 78), (78, 75, 74, 79), (120, 121, 116, 117), (94, 642, 681, 112), (88, 95, 645, 644), (94, 89, 643, 642), (81, 80, 84, 83), (154, 82, 85, 158), (21, 22, 83, 84), (1, 8, 80, 81), (130, 5, 82, 154), (22, 1, 81, 83), (72, 73, 91, 92), (92, 91, 90, 93), (93, 90, 89, 94), (76, 77, 97, 86), (86, 97, 96, 87), (87, 96, 95, 88), (77, 72, 92, 97), (109, 630, 676, 111), (96, 93, 94, 95), (73, 76, 86, 91), (91, 86, 87, 90), (90, 87, 88, 89), (64, 65, 103, 107), (107, 103, 102, 108), (108, 102, 101, 109), (67, 64, 107, 104), (92, 93, 114, 113), (105, 108, 109, 106), (66, 67, 104, 98), (98, 104, 105, 99), (99, 105, 106, 100), (65, 66, 98, 103), (103, 98, 99, 102), (102, 99, 100, 101), (110, 111, 112), (677, 112, 681), (119, 118, 113, 114), (121, 119, 114, 116), (645, 95, 115, 680), (104, 107, 120, 118), (108, 105, 119, 121), (97, 92, 113, 117), (96, 97, 117, 116), (106, 109, 111, 110), (93, 96, 116, 114), (107, 108, 121, 120), (95, 94, 112, 115), (118, 120, 117, 113), (633, 106, 110, 677), (111, 115, 112), (677, 110, 112), (680, 115, 111), (8, 133, 157, 80), (133, 132, 156, 157), (132, 131, 155, 156), (131, 130, 154, 155), (80, 157, 161, 84), (157, 156, 160, 161), (156, 155, 159, 160), (155, 154, 158, 159), (6, 129, 145, 26), (129, 128, 144, 145), (128, 127, 143, 144), (127, 126, 142, 143), (28, 146, 158, 85), (146, 147, 159, 158), (147, 148, 160, 159), (148, 149, 161, 160), (26, 145, 153, 27), (145, 144, 152, 153), (144, 143, 151, 152), (143, 142, 150, 151), (27, 153, 146, 28), (153, 152, 147, 146), (152, 151, 148, 147), (151, 150, 149, 148), (9, 137, 141, 16), (137, 136, 140, 141), (136, 135, 139, 140), (135, 134, 138, 139), (4, 5, 130, 125), (125, 130, 131, 124), (124, 131, 132, 123), (123, 132, 133, 122), (16, 141, 122, 10), (141, 140, 123, 122), (140, 139, 124, 123), (139, 138, 125, 124), (36, 56, 179, 167), (167, 179, 178, 166), (166, 178, 177, 165), (38, 51, 182, 170), (170, 182, 181, 169), (169, 181, 180, 168), (56, 57, 185, 179), (179, 185, 184, 178), (178, 184, 183, 177), (57, 58, 180, 185), (185, 180, 181, 184), (184, 181, 182, 183), (39, 46, 176, 173), (173, 176, 175, 172), (172, 175, 174, 171), (34, 164, 168, 35), (164, 163, 169, 168), (163, 162, 170, 169), (46, 40, 162, 176), (176, 162, 163, 175), (175, 163, 164, 174), (196, 186, 187, 194), (191, 214, 213, 200), (198, 188, 189, 199), (324, 311, 190, 201), (196, 205, 204, 186), (199, 209, 208, 187), (308, 196, 194, 319), (189, 210, 209, 199), (188, 198, 202, 195), (320, 324, 201, 193), (186, 198, 199, 187), (197, 211, 210, 189), (203, 204, 205, 206), (186, 204, 203, 198), (198, 203, 206, 202), (202, 206, 205, 196), (215, 207, 208, 209), (336, 335, 207, 215), (328, 336, 215, 211), (211, 215, 209, 210), (191, 268, 271, 214), (335, 347, 270, 207), (200, 213, 212, 192), (312, 328, 211, 197), (226, 224, 217, 216), (221, 230, 243, 244), (228, 229, 219, 218), (360, 231, 220, 350), (226, 216, 234, 235), (229, 217, 238, 239), (348, 356, 224, 226), (219, 229, 239, 240), (218, 225, 232, 228), (357, 223, 231, 360), (216, 217, 229, 228), (227, 219, 240, 241), (233, 236, 235, 234), (216, 228, 233, 234), (228, 232, 236, 233), (232, 226, 235, 236), (252, 248, 246, 251), (369, 245, 237, 368), (363, 241, 245, 369), (241, 240, 239, 245), (217, 224, 237, 238), (354, 221, 244, 366), (230, 222, 242, 243), (351, 227, 241, 363), (248, 249, 247, 246), (251, 246, 247, 255), (256, 249, 248, 252), (255, 247, 249, 256), (265, 254, 257, 260), (254, 255, 256, 257), (260, 257, 253, 258), (257, 256, 252, 253), (263, 250, 254, 265), (250, 251, 255, 254), (258, 253, 250, 263), (287, 631, 632, 286), (286, 632, 633, 292), (291, 305, 304, 290), (295, 630, 631, 287), (245, 259, 262, 237), (275, 643, 644, 274), (237, 262, 264, 238), (262, 263, 265, 264), (239, 261, 259, 245), (261, 260, 258, 259), (238, 264, 261, 239), (264, 265, 260, 261), (306, 303, 302, 307), (280, 298, 681, 642), (274, 644, 645, 281), (280, 642, 643, 275), (267, 269, 270, 266), (340, 344, 271, 268), (207, 270, 269, 208), (187, 267, 266, 194), (316, 340, 268, 191), (208, 269, 267, 187), (258, 278, 277, 259), (278, 279, 276, 277), (279, 280, 275, 276), (262, 272, 283, 263), (272, 273, 282, 283), (273, 274, 281, 282), (263, 283, 278, 258), (295, 297, 676, 630), (282, 281, 280, 279), (259, 277, 272, 262), (277, 276, 273, 272), (276, 275, 274, 273), (250, 293, 289, 251), (293, 294, 288, 289), (294, 295, 287, 288), (253, 290, 293, 250), (278, 299, 300, 279), (291, 292, 295, 294), (252, 284, 290, 253), (284, 285, 291, 290), (285, 286, 292, 291), (251, 289, 284, 252), (289, 288, 285, 284), (288, 287, 286, 285), (296, 298, 297), (677, 681, 298), (305, 300, 299, 304), (307, 302, 300, 305), (645, 680, 301, 281), (290, 304, 306, 293), (294, 307, 305, 291), (283, 303, 299, 278), (282, 302, 303, 283), (292, 296, 297, 295), (279, 300, 302, 282), (293, 306, 307, 294), (281, 301, 298, 280), (304, 299, 303, 306), (633, 677, 296, 292), (297, 298, 301), (677, 298, 296), (680, 297, 301), (194, 266, 343, 319), (319, 343, 342, 318), (318, 342, 341, 317), (317, 341, 340, 316), (266, 270, 347, 343), (343, 347, 346, 342), (342, 346, 345, 341), (341, 345, 344, 340), (192, 212, 331, 315), (315, 331, 330, 314), (314, 330, 329, 313), (313, 329, 328, 312), (214, 271, 344, 332), (332, 344, 345, 333), (333, 345, 346, 334), (334, 346, 347, 335), (212, 213, 339, 331), (331, 339, 338, 330), (330, 338, 337, 329), (329, 337, 336, 328), (213, 214, 332, 339), (339, 332, 333, 338), (338, 333, 334, 337), (337, 334, 335, 336), (195, 202, 327, 323), (323, 327, 326, 322), (322, 326, 325, 321), (321, 325, 324, 320), (190, 311, 316, 191), (311, 310, 317, 316), (310, 309, 318, 317), (309, 308, 319, 318), (202, 196, 308, 327), (327, 308, 309, 326), (326, 309, 310, 325), (325, 310, 311, 324), (222, 353, 365, 242), (353, 352, 364, 365), (352, 351, 363, 364), (224, 356, 368, 237), (356, 355, 367, 368), (355, 354, 366, 367), (242, 365, 371, 243), (365, 364, 370, 371), (364, 363, 369, 370), (243, 371, 366, 244), (371, 370, 367, 366), (370, 369, 368, 367), (225, 359, 362, 232), (359, 358, 361, 362), (358, 357, 360, 361), (220, 221, 354, 350), (350, 354, 355, 349), (349, 355, 356, 348), (232, 362, 348, 226), (362, 361, 349, 348), (361, 360, 350, 349), (382, 372, 373, 380), (377, 400, 399, 386), (384, 374, 375, 385), (510, 497, 376, 387), (382, 391, 390, 372), (385, 395, 394, 373), (494, 382, 380, 505), (375, 396, 395, 385), (374, 384, 388, 381), (506, 510, 387, 379), (372, 384, 385, 373), (383, 397, 396, 375), (389, 390, 391, 392), (372, 390, 389, 384), (384, 389, 392, 388), (388, 392, 391, 382), (401, 393, 394, 395), (522, 521, 393, 401), (514, 522, 401, 397), (397, 401, 395, 396), (377, 454, 457, 400), (521, 533, 456, 393), (386, 399, 398, 378), (498, 514, 397, 383), (412, 410, 403, 402), (407, 416, 429, 430), (414, 415, 405, 404), (546, 417, 406, 536), (412, 402, 420, 421), (415, 403, 424, 425), (534, 542, 410, 412), (405, 415, 425, 426), (404, 411, 418, 414), (543, 409, 417, 546), (402, 403, 415, 414), (413, 405, 426, 427), (419, 422, 421, 420), (402, 414, 419, 420), (414, 418, 422, 419), (418, 412, 421, 422), (438, 434, 432, 437), (555, 431, 423, 554), (549, 427, 431, 555), (427, 426, 425, 431), (403, 410, 423, 424), (540, 407, 430, 552), (416, 408, 428, 429), (537, 413, 427, 549), (434, 435, 433, 432), (437, 432, 433, 441), (442, 435, 434, 438), (441, 433, 435, 442), (451, 440, 443, 446), (440, 441, 442, 443), (446, 443, 439, 444), (443, 442, 438, 439), (449, 436, 440, 451), (436, 437, 441, 440), (444, 439, 436, 449), (473, 631, 632, 472), (472, 632, 633, 478), (477, 491, 490, 476), (481, 630, 631, 473), (431, 445, 448, 423), (461, 643, 644, 460), (423, 448, 450, 424), (448, 449, 451, 450), (425, 447, 445, 431), (447, 446, 444, 445), (424, 450, 447, 425), (450, 451, 446, 447), (492, 489, 488, 493), (466, 484, 681, 642), (460, 644, 645, 467), (466, 642, 643, 461), (453, 455, 456, 452), (526, 530, 457, 454), (393, 456, 455, 394), (373, 453, 452, 380), (502, 526, 454, 377), (394, 455, 453, 373), (444, 464, 463, 445), (464, 465, 462, 463), (465, 466, 461, 462), (448, 458, 469, 449), (458, 459, 468, 469), (459, 460, 467, 468), (449, 469, 464, 444), (481, 483, 676, 630), (468, 467, 466, 465), (445, 463, 458, 448), (463, 462, 459, 458), (462, 461, 460, 459), (436, 479, 475, 437), (479, 480, 474, 475), (480, 481, 473, 474), (439, 476, 479, 436), (464, 485, 486, 465), (477, 478, 481, 480), (438, 470, 476, 439), (470, 471, 477, 476), (471, 472, 478, 477), (437, 475, 470, 438), (475, 474, 471, 470), (474, 473, 472, 471), (482, 484, 483), (677, 681, 484), (491, 486, 485, 490), (493, 488, 486, 491), (645, 680, 487, 467), (476, 490, 492, 479), (480, 493, 491, 477), (469, 489, 485, 464), (468, 488, 489, 469), (478, 482, 483, 481), (465, 486, 488, 468), (479, 492, 493, 480), (467, 487, 484, 466), (490, 485, 489, 492), (633, 677, 482, 478), (483, 484, 487), (677, 484, 482), (680, 483, 487), (380, 452, 529, 505), (505, 529, 528, 504), (504, 528, 527, 503), (503, 527, 526, 502), (452, 456, 533, 529), (529, 533, 532, 528), (528, 532, 531, 527), (527, 531, 530, 526), (378, 398, 517, 501), (501, 517, 516, 500), (500, 516, 515, 499), (499, 515, 514, 498), (400, 457, 530, 518), (518, 530, 531, 519), (519, 531, 532, 520), (520, 532, 533, 521), (398, 399, 525, 517), (517, 525, 524, 516), (516, 524, 523, 515), (515, 523, 522, 514), (399, 400, 518, 525), (525, 518, 519, 524), (524, 519, 520, 523), (523, 520, 521, 522), (381, 388, 513, 509), (509, 513, 512, 508), (508, 512, 511, 507), (507, 511, 510, 506), (376, 497, 502, 377), (497, 496, 503, 502), (496, 495, 504, 503), (495, 494, 505, 504), (388, 382, 494, 513), (513, 494, 495, 512), (512, 495, 496, 511), (511, 496, 497, 510), (408, 539, 551, 428), (539, 538, 550, 551), (538, 537, 549, 550), (410, 542, 554, 423), (542, 541, 553, 554), (541, 540, 552, 553), (428, 551, 557, 429), (551, 550, 556, 557), (550, 549, 555, 556), (429, 557, 552, 430), (557, 556, 553, 552), (556, 555, 554, 553), (411, 545, 548, 418), (545, 544, 547, 548), (544, 543, 546, 547), (406, 407, 540, 536), (536, 540, 541, 535), (535, 541, 542, 534), (418, 548, 534, 412), (548, 547, 535, 534), (547, 546, 536, 535), (568, 566, 559, 558), (563, 572, 585, 586), (570, 571, 561, 560), (708, 573, 562, 695), (568, 558, 576, 577), (571, 559, 580, 581), (692, 703, 566, 568), (561, 571, 581, 582), (560, 567, 574, 570), (704, 565, 573, 708), (558, 559, 571, 570), (569, 561, 582, 583), (575, 578, 577, 576), (558, 570, 575, 576), (570, 574, 578, 575), (574, 568, 577, 578), (587, 581, 580, 579), (720, 587, 579, 719), (712, 583, 587, 720), (583, 582, 581, 587), (563, 586, 651, 648), (719, 579, 650, 731), (572, 564, 584, 585), (696, 569, 583, 712), (598, 588, 589, 596), (593, 616, 615, 602), (600, 590, 591, 601), (744, 734, 592, 603), (598, 607, 606, 588), (601, 611, 610, 589), (732, 598, 596, 740), (591, 612, 611, 601), (590, 600, 604, 597), (741, 744, 603, 595), (588, 600, 601, 589), (599, 613, 612, 591), (605, 606, 607, 608), (588, 606, 605, 600), (600, 605, 608, 604), (604, 608, 607, 598), (624, 623, 618, 620), (753, 752, 609, 617), (747, 753, 617, 613), (613, 617, 611, 612), (589, 610, 609, 596), (738, 750, 616, 593), (602, 615, 614, 594), (735, 747, 613, 599), (620, 618, 619, 621), (623, 627, 619, 618), (628, 624, 620, 621), (627, 628, 621, 619), (641, 636, 629, 626), (626, 629, 628, 627), (636, 634, 625, 629), (629, 625, 624, 628), (639, 641, 626, 622), (622, 626, 627, 623), (634, 639, 622, 625), (667, 666, 632, 631), (633, 630, 631, 632), (666, 672, 633, 632), (671, 670, 688, 689), (675, 667, 631, 630), (617, 609, 638, 635), (655, 654, 644, 643), (609, 610, 640, 638), (638, 640, 641, 639), (611, 617, 635, 637), (637, 635, 634, 636), (610, 611, 637, 640), (640, 637, 636, 641), (690, 691, 686, 687), (660, 642, 681, 682), (654, 661, 645, 644), (660, 655, 643, 642), (647, 646, 650, 649), (724, 648, 651, 728), (579, 580, 649, 650), (559, 566, 646, 647), (700, 563, 648, 724), (580, 559, 647, 649), (634, 635, 657, 658), (658, 657, 656, 659), (659, 656, 655, 660), (638, 639, 663, 652), (652, 663, 662, 653), (653, 662, 661, 654), (639, 634, 658, 663), (675, 630, 676, 679), (662, 659, 660, 661), (635, 638, 652, 657), (657, 652, 653, 656), (656, 653, 654, 655), (622, 623, 669, 673), (673, 669, 668, 674), (674, 668, 667, 675), (625, 622, 673, 670), (658, 659, 684, 683), (671, 674, 675, 672), (624, 625, 670, 664), (664, 670, 671, 665), (665, 671, 672, 666), (623, 624, 664, 669), (669, 664, 665, 668), (668, 665, 666, 667), (678, 679, 682), (677, 682, 681), (689, 688, 683, 684), (691, 689, 684, 686), (645, 661, 685, 680), (670, 673, 690, 688), (630, 633, 677, 676), (674, 671, 689, 691), (663, 658, 683, 687), (662, 663, 687, 686), (672, 675, 679, 678), (659, 662, 686, 684), (673, 674, 691, 690), (661, 660, 682, 685), (688, 690, 687, 683), (633, 672, 678, 677), (679, 685, 682), (677, 678, 682), (680, 685, 679), (566, 703, 727, 646), (703, 702, 726, 727), (702, 701, 725, 726), (701, 700, 724, 725), (646, 727, 731, 650), (727, 726, 730, 731), (726, 725, 729, 730), (725, 724, 728, 729), (564, 699, 715, 584), (699, 698, 714, 715), (698, 697, 713, 714), (697, 696, 712, 713), (586, 716, 728, 651), (716, 717, 729, 728), (717, 718, 730, 729), (718, 719, 731, 730), (584, 715, 723, 585), (715, 714, 722, 723), (714, 713, 721, 722), (713, 712, 720, 721), (585, 723, 716, 586), (723, 722, 717, 716), (722, 721, 718, 717), (721, 720, 719, 718), (567, 707, 711, 574), (707, 706, 710, 711), (706, 705, 709, 710), (705, 704, 708, 709), (562, 563, 700, 695), (695, 700, 701, 694), (694, 701, 702, 693), (693, 702, 703, 692), (574, 711, 692, 568), (711, 710, 693, 692), (710, 709, 694, 693), (709, 708, 695, 694), (594, 614, 749, 737), (737, 749, 748, 736), (736, 748, 747, 735), (596, 609, 752, 740), (740, 752, 751, 739), (739, 751, 750, 738), (614, 615, 755, 749), (749, 755, 754, 748), (748, 754, 753, 747), (615, 616, 750, 755), (755, 750, 751, 754), (754, 751, 752, 753), (597, 604, 746, 743), (743, 746, 745, 742), (742, 745, 744, 741), (592, 734, 738, 593), (734, 733, 739, 738), (733, 732, 740, 739), (604, 598, 732, 746), (746, 732, 733, 745), (745, 733, 734, 744)])
_uv = me_cube_001.uv_layers.new(name='UVMap')
_uv.uv.foreach_set('vector', [0.4703, 0.1087, 0.4722, 0.1, 0.4765, 0.1035, 0.4765, 0.1086, 0.4082, 0.04166, 0.4302, 0.01739, 0.4386, 0.02463, 0.4179, 0.03489, 0.4771, 0.1104, 0.4796, 0.1033, 0.5187, 0.1186, 0.5096, 0.1322, 0.4239, 0.1052, 0.3964, 0.1029, 0.3963, 0.07614, 0.4272, 0.08783, 0.4703, 0.1087, 0.4765, 0.1086, 0.5334, 0.1942, 0.5326, 0.1973, 0.4796, 0.1033, 0.4765, 0.1035, 0.4765, 0.1019, 0.4803, 0.1013, 0.465, 0.1051, 0.4693, 0.09685, 0.4722, 0.1, 0.4703, 0.1087, 0.5187, 0.1186, 0.4796, 0.1033, 0.4803, 0.1013, 0.5192, 0.1123, 0.5096, 0.1322, 0.4981, 0.1459, 0.4726, 0.1145, 0.4771, 0.1104, 0.4436, 0.1766, 0.4185, 0.1843, 0.3964, 0.1029, 0.4239, 0.1052, 0.4765, 0.1086, 0.4765, 0.1035, 0.4796, 0.1033, 0.4771, 0.1104, 0.5317, 0.0987, 0.5187, 0.1186, 0.5192, 0.1123, 0.5257, 0.09584, 0.5334, 0.1957, 0.537, 0.1994, 0.5326, 0.1973, 0.5334, 0.1942, 0.4765, 0.1086, 0.4771, 0.1104, 0.5334, 0.1957, 0.5334, 0.1942, 0.4771, 0.1104, 0.4726, 0.1145, 0.537, 0.1994, 0.5334, 0.1957, 0.4726, 0.1145, 0.4703, 0.1087, 0.5326, 0.1973, 0.537, 0.1994, 0.4794, 0.09118, 0.4803, 0.1013, 0.4765, 0.1019, 0.4738, 0.09452, 0.4767, 0.08679, 0.4794, 0.09118, 0.4738, 0.09452, 0.4709, 0.09167, 0.5287, 0.0857, 0.5257, 0.09584, 0.4794, 0.09118, 0.4767, 0.08679, 0.5257, 0.09584, 0.5192, 0.1123, 0.4803, 0.1013, 0.4794, 0.09118, 0.4082, 0.04166, 0.4179, 0.03489, 0.4167, 0.04068, 0.4133, 0.04349, 0.4709, 0.09167, 0.4738, 0.09452, 0.4728, 0.09625, 0.4697, 0.09385, 0.4302, 0.01739, 0.5241, 0.0001935, 0.5212, 0.006137, 0.4386, 0.02463, 0.5357, 0.08727, 0.5317, 0.0987, 0.5257, 0.09584, 0.5287, 0.0857, 0.2442, 0.3812, 0.2312, 0.3818, 0.2342, 0.3567, 0.2399, 0.3563, 0.298, 0.3556, 0.2913, 0.3474, 0.2864, 0.3327, 0.2949, 0.3342, 0.2372, 0.3806, 0.1989, 0.3726, 0.2001, 0.3536, 0.2324, 0.3557, 0.2736, 0.3926, 0.2785, 0.3774, 0.2974, 0.3804, 0.2892, 0.3984, 0.2442, 0.3812, 0.298, 0.9703, 0.2838, 0.9593, 0.2312, 0.3818, 0.2324, 0.3557, 0.2321, 0.3397, 0.2341, 0.342, 0.2342, 0.3567, 0.2515, 0.3756, 0.2442, 0.3812, 0.2399, 0.3563, 0.2507, 0.3587, 0.2001, 0.3536, 0.2043, 0.347, 0.2321, 0.3397, 0.2324, 0.3557, 0.1989, 0.3726, 0.2372, 0.3806, 0.2332, 0.3889, 0.2014, 0.3917, 0.2308, 0.4354, 0.2736, 0.3926, 0.2892, 0.3984, 0.2424, 0.4469, 0.2312, 0.3818, 0.2372, 0.3806, 0.2324, 0.3557, 0.2342, 0.3567, 0.2021, 0.3299, 0.2078, 0.3309, 0.2043, 0.347, 0.2001, 0.3536, 0.2896, 0.966, 0.2838, 0.9593, 0.298, 0.9703, 0.2868, 0.9951, 0.2312, 0.3818, 0.2838, 0.9593, 0.2896, 0.966, 0.2372, 0.3806, 0.2372, 0.3806, 0.2896, 0.966, 0.2868, 0.9951, 0.2332, 0.3889, 0.2332, 0.3889, 0.2868, 0.9951, 0.298, 0.9703, 0.2442, 0.3812, 0.3885, 0.7602, 0.3885, 0.7602, 0.3885, 0.7955, 0.3885, 0.7955, 0.248, 0.3397, 0.2493, 0.3502, 0.2388, 0.3399, 0.237, 0.3347, 0.2166, 0.317, 0.248, 0.3397, 0.237, 0.3347, 0.2078, 0.3309, 0.2078, 0.3309, 0.237, 0.3347, 0.2321, 0.3397, 0.2043, 0.347, 0.2342, 0.3567, 0.2341, 0.342, 0.2388, 0.3399, 0.2399, 0.3563, 0.2783, 0.3582, 0.2757, 0.3506, 0.2913, 0.3474, 0.298, 0.3556, 0.2949, 0.3342, 0.2864, 0.3327, 0.25, 0.2879, 0.2522, 0.2843, 0.2126, 0.3138, 0.2166, 0.317, 0.2078, 0.3309, 0.2021, 0.3299, 0.3885, 0.7955, 0.3885, 0.7955, 0.3509, 0.7955, 0.3509, 0.7955, 0.3885, 0.7602, 0.3509, 0.7602, 0.3509, 0.7955, 0.3885, 0.7955, 0.3509, 0.7602, 0.3885, 0.7602, 0.3885, 0.7955, 0.3509, 0.7955, 0.3509, 0.7602, 0.3509, 0.7602, 0.3509, 0.7955, 0.3509, 0.7955, 0.3509, 0.5291, 0.3509, 0.5291, 0.3509, 0.6278, 0.3509, 0.6278, 0.3509, 0.6278, 0.3509, 0.6278, 0.3509, 0.7602, 0.3509, 0.7602, 0.3509, 0.5291, 0.3885, 0.5291, 0.3885, 0.6278, 0.3509, 0.6278, 0.3509, 0.6278, 0.3885, 0.6278, 0.3885, 0.7602, 0.3509, 0.7602, 0.3885, 0.5291, 0.3509, 0.5291, 0.3509, 0.6278, 0.3885, 0.6278, 0.3885, 0.6278, 0.3509, 0.6278, 0.3509, 0.7602, 0.3885, 0.7602, 0.3885, 0.5291, 0.3885, 0.5291, 0.3885, 0.6278, 0.3885, 0.6278, 0.4811, 0.7602, 0.4811, 0.7602, 0.515, 0.7602, 0.515, 0.7602, 0.4811, 0.7602, 0.4811, 0.6278, 0.515, 0.6278, 0.515, 0.7602, 0.4495, 0.6278, 0.4178, 0.6278, 0.4221, 0.6269, 0.4452, 0.6269, 0.4811, 0.6278, 0.4811, 0.7602, 0.515, 0.7602, 0.515, 0.6278, 0.3902, 0.3982, 0.3902, 0.3982, 0.3885, 0.4526, 0.3885, 0.4526, 0.4858, 0.4526, 0.4858, 0.4526, 0.515, 0.4526, 0.515, 0.4526, 0.3902, 0.3982, 0.3509, 0.3983, 0.3509, 0.4526, 0.3885, 0.4526, 0.3885, 0.4526, 0.3509, 0.4526, 0.3509, 0.5291, 0.3885, 0.5291, 0.3542, 0.3982, 0.3902, 0.3982, 0.3885, 0.4526, 0.3509, 0.4526, 0.3509, 0.4526, 0.3885, 0.4526, 0.3885, 0.5291, 0.3509, 0.5291, 0.3509, 0.3983, 0.3542, 0.3982, 0.3509, 0.4526, 0.3509, 0.4526, 0.3509, 0.4526, 0.3509, 0.4526, 0.3509, 0.5291, 0.3509, 0.5291, 0.4221, 0.6269, 0.4452, 0.6269, 0.45, 0.53, 0.4268, 0.53, 0.4858, 0.5291, 0.515, 0.5291, 0.515, 0.53, 0.4897, 0.53, 0.4858, 0.4526, 0.4858, 0.5291, 0.515, 0.5291, 0.515, 0.4526, 0.4858, 0.5291, 0.4858, 0.4526, 0.515, 0.4526, 0.515, 0.5291, 0.4758, 0.1029, 0.4721, 0.09802, 0.4728, 0.09625, 0.4759, 0.1023, 0.4385, 0.06812, 0.4133, 0.04349, 0.4167, 0.04068, 0.4398, 0.06484, 0.4738, 0.09452, 0.4765, 0.1019, 0.4759, 0.1023, 0.4728, 0.09625, 0.4765, 0.1035, 0.4722, 0.1, 0.4721, 0.09802, 0.4758, 0.1029, 0.4368, 0.06816, 0.4082, 0.04166, 0.4133, 0.04349, 0.4385, 0.06812, 0.4765, 0.1019, 0.4765, 0.1035, 0.4758, 0.1029, 0.4759, 0.1023, 0.3885, 0.5291, 0.3885, 0.4526, 0.4226, 0.4526, 0.4226, 0.5291, 0.4226, 0.5291, 0.4226, 0.4526, 0.4542, 0.4526, 0.4542, 0.5291, 0.4542, 0.5291, 0.4542, 0.4526, 0.4858, 0.4526, 0.4858, 0.5291, 0.3885, 0.4526, 0.3885, 0.5291, 0.4226, 0.5291, 0.4226, 0.4526, 0.4226, 0.4526, 0.4226, 0.5291, 0.4542, 0.5291, 0.4542, 0.4526, 0.4542, 0.4526, 0.4542, 0.5291, 0.4858, 0.5291, 0.4858, 0.4526, 0.3885, 0.5291, 0.3885, 0.5291, 0.4226, 0.5291, 0.4226, 0.5291, 0.4811, 0.6278, 0.515, 0.6278, 0.515, 0.6269, 0.4856, 0.6269, 0.4542, 0.5291, 0.4542, 0.5291, 0.4858, 0.5291, 0.4858, 0.5291, 0.3885, 0.4526, 0.3885, 0.4526, 0.4226, 0.4526, 0.4226, 0.4526, 0.4226, 0.4526, 0.4226, 0.4526, 0.4542, 0.4526, 0.4542, 0.4526, 0.4542, 0.4526, 0.4542, 0.4526, 0.4858, 0.4526, 0.4858, 0.4526, 0.3885, 0.6278, 0.3885, 0.7602, 0.4178, 0.7602, 0.4178, 0.6278, 0.4178, 0.6278, 0.4178, 0.7602, 0.4495, 0.7602, 0.4495, 0.6278, 0.4495, 0.6278, 0.4495, 0.7602, 0.4811, 0.7602, 0.4811, 0.6278, 0.3885, 0.6278, 0.3885, 0.6278, 0.4178, 0.6278, 0.4178, 0.6278, 0.4226, 0.5291, 0.4542, 0.5291, 0.45, 0.53, 0.4268, 0.53, 0.4495, 0.6278, 0.4495, 0.6278, 0.4811, 0.6278, 0.4811, 0.6278, 0.3885, 0.7602, 0.3885, 0.6278, 0.4178, 0.6278, 0.4178, 0.7602, 0.4178, 0.7602, 0.4178, 0.6278, 0.4495, 0.6278, 0.4495, 0.7602, 0.4495, 0.7602, 0.4495, 0.6278, 0.4811, 0.6278, 0.4811, 0.7602, 0.3885, 0.7602, 0.3885, 0.7602, 0.4178, 0.7602, 0.4178, 0.7602, 0.4178, 0.7602, 0.4178, 0.7602, 0.4495, 0.7602, 0.4495, 0.7602, 0.4495, 0.7602, 0.4495, 0.7602, 0.4811, 0.7602, 0.4811, 0.7602, 0.4856, 0.6269, 0.4856, 0.6269, 0.4897, 0.53, 0.515, 0.6269, 0.4897, 0.53, 0.515, 0.53, 0.4452, 0.6269, 0.4221, 0.6269, 0.4268, 0.53, 0.45, 0.53, 0.4452, 0.6269, 0.4452, 0.6269, 0.45, 0.53, 0.45, 0.53, 0.515, 0.5291, 0.4858, 0.5291, 0.4897, 0.53, 0.515, 0.53, 0.4178, 0.6278, 0.4178, 0.6278, 0.4221, 0.6269, 0.4221, 0.6269, 0.4495, 0.6278, 0.4495, 0.6278, 0.4452, 0.6269, 0.4452, 0.6269, 0.4226, 0.5291, 0.4226, 0.5291, 0.4268, 0.53, 0.4268, 0.53, 0.4542, 0.5291, 0.4226, 0.5291, 0.4268, 0.53, 0.45, 0.53, 0.4811, 0.6278, 0.4811, 0.6278, 0.4856, 0.6269, 0.4856, 0.6269, 0.4542, 0.5291, 0.4542, 0.5291, 0.45, 0.53, 0.45, 0.53, 0.4178, 0.6278, 0.4495, 0.6278, 0.4452, 0.6269, 0.4221, 0.6269, 0.4858, 0.5291, 0.4858, 0.5291, 0.4897, 0.53, 0.4897, 0.53, 0.4221, 0.6269, 0.4221, 0.6269, 0.4268, 0.53, 0.4268, 0.53, 0.515, 0.6278, 0.4811, 0.6278, 0.4856, 0.6269, 0.515, 0.6269, 0.4856, 0.6269, 0.4897, 0.53, 0.4897, 0.53, 0.515, 0.6269, 0.4856, 0.6269, 0.4897, 0.53, 0.515, 0.53, 0.4897, 0.53, 0.4856, 0.6269, 0.4722, 0.1, 0.4693, 0.09685, 0.469, 0.09564, 0.4721, 0.09802, 0.4693, 0.09685, 0.4611, 0.08909, 0.4614, 0.08793, 0.469, 0.09564, 0.4611, 0.08909, 0.4502, 0.07989, 0.4512, 0.07894, 0.4614, 0.08793, 0.4502, 0.07989, 0.4368, 0.06816, 0.4385, 0.06812, 0.4512, 0.07894, 0.4721, 0.09802, 0.469, 0.09564, 0.4697, 0.09385, 0.4728, 0.09625, 0.469, 0.09564, 0.4614, 0.08793, 0.4623, 0.08569, 0.4697, 0.09385, 0.4614, 0.08793, 0.4512, 0.07894, 0.4525, 0.07618, 0.4623, 0.08569, 0.4512, 0.07894, 0.4385, 0.06812, 0.4398, 0.06484, 0.4525, 0.07618, 0.5241, 0.0001935, 0.5337, 0.02842, 0.5269, 0.03182, 0.5212, 0.006137, 0.5337, 0.02842, 0.5363, 0.04851, 0.5295, 0.05036, 0.5269, 0.03182, 0.5363, 0.04851, 0.537, 0.06807, 0.5302, 0.06837, 0.5295, 0.05036, 0.537, 0.06807, 0.5357, 0.08727, 0.5287, 0.0857, 0.5302, 0.06837, 0.4179, 0.03489, 0.4419, 0.06116, 0.4398, 0.06484, 0.4167, 0.04068, 0.4419, 0.06116, 0.4544, 0.07309, 0.4525, 0.07618, 0.4398, 0.06484, 0.4544, 0.07309, 0.4639, 0.08318, 0.4623, 0.08569, 0.4525, 0.07618, 0.4639, 0.08318, 0.4709, 0.09167, 0.4697, 0.09385, 0.4623, 0.08569, 0.5212, 0.006137, 0.5269, 0.03182, 0.4536, 0.05061, 0.4386, 0.02463, 0.5269, 0.03182, 0.5295, 0.05036, 0.4637, 0.0645, 0.4536, 0.05061, 0.5295, 0.05036, 0.5302, 0.06837, 0.4714, 0.07653, 0.4637, 0.0645, 0.5302, 0.06837, 0.5287, 0.0857, 0.4767, 0.08679, 0.4714, 0.07653, 0.4386, 0.02463, 0.4536, 0.05061, 0.4419, 0.06116, 0.4179, 0.03489, 0.4536, 0.05061, 0.4637, 0.0645, 0.4544, 0.07309, 0.4419, 0.06116, 0.4637, 0.0645, 0.4714, 0.07653, 0.4639, 0.08318, 0.4544, 0.07309, 0.4714, 0.07653, 0.4767, 0.08679, 0.4709, 0.09167, 0.4639, 0.08318, 0.4981, 0.1459, 0.4902, 0.1535, 0.4654, 0.1137, 0.4726, 0.1145, 0.4902, 0.1535, 0.4763, 0.1628, 0.4531, 0.1123, 0.4654, 0.1137, 0.4763, 0.1628, 0.4605, 0.1704, 0.4394, 0.1092, 0.4531, 0.1123, 0.4605, 0.1704, 0.4436, 0.1766, 0.4239, 0.1052, 0.4394, 0.1092, 0.3963, 0.07614, 0.4082, 0.04166, 0.4368, 0.06816, 0.4272, 0.08783, 0.4272, 0.08783, 0.4368, 0.06816, 0.4502, 0.07989, 0.4422, 0.09431, 0.4422, 0.09431, 0.4502, 0.07989, 0.4611, 0.08909, 0.4547, 0.1001, 0.4547, 0.1001, 0.4611, 0.08909, 0.4693, 0.09685, 0.465, 0.1051, 0.4726, 0.1145, 0.4654, 0.1137, 0.465, 0.1051, 0.4703, 0.1087, 0.4654, 0.1137, 0.4531, 0.1123, 0.4547, 0.1001, 0.465, 0.1051, 0.4531, 0.1123, 0.4394, 0.1092, 0.4422, 0.09431, 0.4547, 0.1001, 0.4394, 0.1092, 0.4239, 0.1052, 0.4272, 0.08783, 0.4422, 0.09431, 0.2522, 0.2843, 0.25, 0.2879, 0.2391, 0.2959, 0.2374, 0.2907, 0.2374, 0.2907, 0.2391, 0.2959, 0.2272, 0.3058, 0.2243, 0.3017, 0.2243, 0.3017, 0.2272, 0.3058, 0.2166, 0.317, 0.2126, 0.3138, 0.2399, 0.3563, 0.2388, 0.3399, 0.2493, 0.3502, 0.2507, 0.3587, 0.2507, 0.3587, 0.2493, 0.3502, 0.2614, 0.3518, 0.2627, 0.3591, 0.2627, 0.3591, 0.2614, 0.3518, 0.2757, 0.3506, 0.2783, 0.3582, 0.25, 0.2879, 0.2864, 0.3327, 0.2726, 0.3379, 0.2391, 0.2959, 0.2391, 0.2959, 0.2726, 0.3379, 0.2594, 0.3405, 0.2272, 0.3058, 0.2272, 0.3058, 0.2594, 0.3405, 0.248, 0.3397, 0.2166, 0.317, 0.2864, 0.3327, 0.2913, 0.3474, 0.2757, 0.3506, 0.2726, 0.3379, 0.2726, 0.3379, 0.2757, 0.3506, 0.2614, 0.3518, 0.2594, 0.3405, 0.2594, 0.3405, 0.2614, 0.3518, 0.2493, 0.3502, 0.248, 0.3397, 0.2014, 0.3917, 0.2332, 0.3889, 0.2464, 0.3882, 0.2088, 0.4086, 0.2088, 0.4086, 0.2464, 0.3882, 0.2591, 0.3892, 0.219, 0.4226, 0.219, 0.4226, 0.2591, 0.3892, 0.2736, 0.3926, 0.2308, 0.4354, 0.2974, 0.3804, 0.2785, 0.3774, 0.2783, 0.3582, 0.298, 0.3556, 0.2785, 0.3774, 0.2632, 0.3755, 0.2627, 0.3591, 0.2783, 0.3582, 0.2632, 0.3755, 0.2515, 0.3756, 0.2507, 0.3587, 0.2627, 0.3591, 0.2332, 0.3889, 0.2442, 0.3812, 0.2515, 0.3756, 0.2464, 0.3882, 0.2464, 0.3882, 0.2515, 0.3756, 0.2632, 0.3755, 0.2591, 0.3892, 0.2591, 0.3892, 0.2632, 0.3755, 0.2785, 0.3774, 0.2736, 0.3926, 0.4711, 0.2926, 0.4774, 0.2925, 0.4777, 0.2974, 0.4734, 0.3011, 0.4127, 0.3655, 0.4235, 0.3673, 0.4452, 0.3768, 0.4379, 0.3847, 0.4779, 0.2905, 0.5085, 0.2666, 0.5183, 0.2796, 0.4807, 0.2974, 0.4241, 0.2993, 0.4286, 0.3166, 0.3979, 0.3309, 0.3963, 0.3035, 0.4711, 0.2926, 0.5348, 0.202, 0.5356, 0.2052, 0.4774, 0.2925, 0.4807, 0.2974, 0.4814, 0.2994, 0.4777, 0.299, 0.4777, 0.2974, 0.466, 0.2965, 0.4711, 0.2926, 0.4734, 0.3011, 0.4708, 0.3045, 0.5183, 0.2796, 0.519, 0.2859, 0.4814, 0.2994, 0.4807, 0.2974, 0.5085, 0.2666, 0.4779, 0.2905, 0.4731, 0.2868, 0.4962, 0.2536, 0.4393, 0.2258, 0.4241, 0.2993, 0.3963, 0.3035, 0.4134, 0.2196, 0.4774, 0.2925, 0.4779, 0.2905, 0.4807, 0.2974, 0.4777, 0.2974, 0.5321, 0.2986, 0.5264, 0.3018, 0.519, 0.2859, 0.5183, 0.2796, 0.5356, 0.2036, 0.5356, 0.2052, 0.5348, 0.202, 0.5393, 0.1998, 0.4774, 0.2925, 0.5356, 0.2052, 0.5356, 0.2036, 0.4779, 0.2905, 0.4779, 0.2905, 0.5356, 0.2036, 0.5393, 0.1998, 0.4731, 0.2868, 0.4731, 0.2868, 0.5393, 0.1998, 0.5348, 0.202, 0.4711, 0.2926, 0.4811, 0.3094, 0.4754, 0.3065, 0.4777, 0.299, 0.4814, 0.2994, 0.4786, 0.3139, 0.4725, 0.3095, 0.4754, 0.3065, 0.4811, 0.3094, 0.5299, 0.3116, 0.4786, 0.3139, 0.4811, 0.3094, 0.5264, 0.3018, 0.5264, 0.3018, 0.4811, 0.3094, 0.4814, 0.2994, 0.519, 0.2859, 0.4127, 0.3655, 0.4158, 0.3651, 0.4162, 0.3698, 0.4235, 0.3673, 0.4725, 0.3095, 0.4713, 0.3074, 0.4743, 0.3048, 0.4754, 0.3065, 0.4379, 0.3847, 0.4452, 0.3768, 0.5271, 0.3899, 0.5302, 0.3955, 0.5367, 0.3097, 0.5299, 0.3116, 0.5264, 0.3018, 0.5321, 0.2986, 0.0454, 0.6126, 0.04109, 0.6375, 0.0354, 0.637, 0.0324, 0.612, 0.09904, 0.6381, 0.09594, 0.6595, 0.08747, 0.661, 0.09233, 0.6464, 0.03835, 0.6132, 0.03361, 0.6381, 0.001388, 0.6401, 0.0001935, 0.6212, 0.07473, 0.6012, 0.09024, 0.5954, 0.09842, 0.6134, 0.07962, 0.6164, 0.0454, 0.6126, 0.0324, 0.612, 0.08488, 0.03595, 0.09904, 0.02495, 0.03361, 0.6381, 0.0354, 0.637, 0.03526, 0.6517, 0.0333, 0.654, 0.05266, 0.6182, 0.05182, 0.635, 0.04109, 0.6375, 0.0454, 0.6126, 0.001388, 0.6401, 0.03361, 0.6381, 0.0333, 0.654, 0.005534, 0.6467, 0.0001935, 0.6212, 0.002637, 0.6021, 0.03439, 0.6049, 0.03835, 0.6132, 0.03202, 0.5585, 0.04363, 0.5471, 0.09024, 0.5954, 0.07473, 0.6012, 0.0324, 0.612, 0.0354, 0.637, 0.03361, 0.6381, 0.03835, 0.6132, 0.003417, 0.6638, 0.001388, 0.6401, 0.005534, 0.6467, 0.00905, 0.6628, 0.09065, 0.02924, 0.08789, 0.0001935, 0.09904, 0.02495, 0.08488, 0.03595, 0.0324, 0.612, 0.03835, 0.6132, 0.09065, 0.02924, 0.08488, 0.03595, 0.03835, 0.6132, 0.03439, 0.6049, 0.08789, 0.0001935, 0.09065, 0.02924, 0.03439, 0.6049, 0.0454, 0.6126, 0.09904, 0.02495, 0.08789, 0.0001935, 0.6414, 0.7602, 0.6414, 0.7955, 0.6414, 0.7955, 0.6414, 0.7602, 0.04913, 0.654, 0.03821, 0.659, 0.03994, 0.6538, 0.05046, 0.6435, 0.01783, 0.6767, 0.00905, 0.6628, 0.03821, 0.659, 0.04913, 0.654, 0.00905, 0.6628, 0.005534, 0.6467, 0.0333, 0.654, 0.03821, 0.659, 0.0354, 0.637, 0.04109, 0.6375, 0.03994, 0.6538, 0.03526, 0.6517, 0.07943, 0.6355, 0.09904, 0.6381, 0.09233, 0.6464, 0.07677, 0.6431, 0.09594, 0.6595, 0.05332, 0.7093, 0.05119, 0.7056, 0.08747, 0.661, 0.01388, 0.6798, 0.003417, 0.6638, 0.00905, 0.6628, 0.01783, 0.6767, 0.6414, 0.7955, 0.6791, 0.7955, 0.6791, 0.7955, 0.6414, 0.7955, 0.6414, 0.7602, 0.6414, 0.7955, 0.6791, 0.7955, 0.6791, 0.7602, 0.6791, 0.7602, 0.6791, 0.7955, 0.6414, 0.7955, 0.6414, 0.7602, 0.6791, 0.7602, 0.6791, 0.7955, 0.6791, 0.7955, 0.6791, 0.7602, 0.6791, 0.5291, 0.6791, 0.6278, 0.6791, 0.6278, 0.6791, 0.5291, 0.6791, 0.6278, 0.6791, 0.7602, 0.6791, 0.7602, 0.6791, 0.6278, 0.6791, 0.5291, 0.6791, 0.6278, 0.6414, 0.6278, 0.6414, 0.5291, 0.6791, 0.6278, 0.6791, 0.7602, 0.6414, 0.7602, 0.6414, 0.6278, 0.6414, 0.5291, 0.6414, 0.6278, 0.6791, 0.6278, 0.6791, 0.5291, 0.6414, 0.6278, 0.6414, 0.7602, 0.6791, 0.7602, 0.6791, 0.6278, 0.6414, 0.5291, 0.6414, 0.6278, 0.6414, 0.6278, 0.6414, 0.5291, 0.5489, 0.7602, 0.515, 0.7602, 0.515, 0.7602, 0.5489, 0.7602, 0.5489, 0.7602, 0.515, 0.7602, 0.515, 0.6278, 0.5489, 0.6278, 0.5805, 0.6278, 0.5847, 0.6269, 0.6079, 0.6269, 0.6121, 0.6278, 0.5489, 0.6278, 0.515, 0.6278, 0.515, 0.7602, 0.5489, 0.7602, 0.6397, 0.3982, 0.6414, 0.4526, 0.6414, 0.4526, 0.6397, 0.3982, 0.5441, 0.4526, 0.515, 0.4526, 0.515, 0.4526, 0.5441, 0.4526, 0.6397, 0.3982, 0.6414, 0.4526, 0.6791, 0.4526, 0.6791, 0.3983, 0.6414, 0.4526, 0.6414, 0.5291, 0.6791, 0.5291, 0.6791, 0.4526, 0.6758, 0.3982, 0.6791, 0.4526, 0.6414, 0.4526, 0.6397, 0.3982, 0.6791, 0.4526, 0.6791, 0.5291, 0.6414, 0.5291, 0.6414, 0.4526, 0.6791, 0.3983, 0.6791, 0.4526, 0.6791, 0.4526, 0.6758, 0.3982, 0.6791, 0.4526, 0.6791, 0.5291, 0.6791, 0.5291, 0.6791, 0.4526, 0.6079, 0.6269, 0.6031, 0.53, 0.58, 0.53, 0.5847, 0.6269, 0.5441, 0.5291, 0.5402, 0.53, 0.515, 0.53, 0.515, 0.5291, 0.5441, 0.4526, 0.515, 0.4526, 0.515, 0.5291, 0.5441, 0.5291, 0.5441, 0.5291, 0.515, 0.5291, 0.515, 0.4526, 0.5441, 0.4526, 0.477, 0.298, 0.477, 0.2987, 0.4743, 0.3048, 0.4735, 0.3031, 0.4414, 0.3353, 0.4429, 0.3382, 0.4162, 0.3698, 0.4158, 0.3651, 0.4754, 0.3065, 0.4743, 0.3048, 0.477, 0.2987, 0.4777, 0.299, 0.4777, 0.2974, 0.477, 0.298, 0.4735, 0.3031, 0.4734, 0.3011, 0.4398, 0.3358, 0.4414, 0.3353, 0.4158, 0.3651, 0.4127, 0.3655, 0.4777, 0.299, 0.477, 0.2987, 0.477, 0.298, 0.4777, 0.2974, 0.6414, 0.5291, 0.6074, 0.5291, 0.6074, 0.4526, 0.6414, 0.4526, 0.6074, 0.5291, 0.5758, 0.5291, 0.5758, 0.4526, 0.6074, 0.4526, 0.5758, 0.5291, 0.5441, 0.5291, 0.5441, 0.4526, 0.5758, 0.4526, 0.6414, 0.4526, 0.6074, 0.4526, 0.6074, 0.5291, 0.6414, 0.5291, 0.6074, 0.4526, 0.5758, 0.4526, 0.5758, 0.5291, 0.6074, 0.5291, 0.5758, 0.4526, 0.5441, 0.4526, 0.5441, 0.5291, 0.5758, 0.5291, 0.6414, 0.5291, 0.6074, 0.5291, 0.6074, 0.5291, 0.6414, 0.5291, 0.5489, 0.6278, 0.5443, 0.6269, 0.515, 0.6269, 0.515, 0.6278, 0.5758, 0.5291, 0.5441, 0.5291, 0.5441, 0.5291, 0.5758, 0.5291, 0.6414, 0.4526, 0.6074, 0.4526, 0.6074, 0.4526, 0.6414, 0.4526, 0.6074, 0.4526, 0.5758, 0.4526, 0.5758, 0.4526, 0.6074, 0.4526, 0.5758, 0.4526, 0.5441, 0.4526, 0.5441, 0.4526, 0.5758, 0.4526, 0.6414, 0.6278, 0.6121, 0.6278, 0.6121, 0.7602, 0.6414, 0.7602, 0.6121, 0.6278, 0.5805, 0.6278, 0.5805, 0.7602, 0.6121, 0.7602, 0.5805, 0.6278, 0.5489, 0.6278, 0.5489, 0.7602, 0.5805, 0.7602, 0.6414, 0.6278, 0.6121, 0.6278, 0.6121, 0.6278, 0.6414, 0.6278, 0.6074, 0.5291, 0.6031, 0.53, 0.58, 0.53, 0.5758, 0.5291, 0.5805, 0.6278, 0.5489, 0.6278, 0.5489, 0.6278, 0.5805, 0.6278, 0.6414, 0.7602, 0.6121, 0.7602, 0.6121, 0.6278, 0.6414, 0.6278, 0.6121, 0.7602, 0.5805, 0.7602, 0.5805, 0.6278, 0.6121, 0.6278, 0.5805, 0.7602, 0.5489, 0.7602, 0.5489, 0.6278, 0.5805, 0.6278, 0.6414, 0.7602, 0.6121, 0.7602, 0.6121, 0.7602, 0.6414, 0.7602, 0.6121, 0.7602, 0.5805, 0.7602, 0.5805, 0.7602, 0.6121, 0.7602, 0.5805, 0.7602, 0.5489, 0.7602, 0.5489, 0.7602, 0.5805, 0.7602, 0.5443, 0.6269, 0.5402, 0.53, 0.5443, 0.6269, 0.515, 0.6269, 0.515, 0.53, 0.5402, 0.53, 0.5847, 0.6269, 0.58, 0.53, 0.6031, 0.53, 0.6079, 0.6269, 0.5847, 0.6269, 0.58, 0.53, 0.58, 0.53, 0.5847, 0.6269, 0.515, 0.5291, 0.515, 0.53, 0.5402, 0.53, 0.5441, 0.5291, 0.6121, 0.6278, 0.6079, 0.6269, 0.6079, 0.6269, 0.6121, 0.6278, 0.5805, 0.6278, 0.5847, 0.6269, 0.5847, 0.6269, 0.5805, 0.6278, 0.6074, 0.5291, 0.6031, 0.53, 0.6031, 0.53, 0.6074, 0.5291, 0.5758, 0.5291, 0.58, 0.53, 0.6031, 0.53, 0.6074, 0.5291, 0.5489, 0.6278, 0.5443, 0.6269, 0.5443, 0.6269, 0.5489, 0.6278, 0.5758, 0.5291, 0.58, 0.53, 0.58, 0.53, 0.5758, 0.5291, 0.6121, 0.6278, 0.6079, 0.6269, 0.5847, 0.6269, 0.5805, 0.6278, 0.5441, 0.5291, 0.5402, 0.53, 0.5402, 0.53, 0.5441, 0.5291, 0.6079, 0.6269, 0.6031, 0.53, 0.6031, 0.53, 0.6079, 0.6269, 0.515, 0.6278, 0.515, 0.6269, 0.5443, 0.6269, 0.5489, 0.6278, 0.5443, 0.6269, 0.5402, 0.53, 0.5402, 0.53, 0.515, 0.6269, 0.5402, 0.53, 0.5443, 0.6269, 0.515, 0.53, 0.5443, 0.6269, 0.5402, 0.53, 0.4734, 0.3011, 0.4735, 0.3031, 0.4705, 0.3057, 0.4708, 0.3045, 0.4708, 0.3045, 0.4705, 0.3057, 0.4633, 0.3138, 0.463, 0.3128, 0.463, 0.3128, 0.4633, 0.3138, 0.4536, 0.3235, 0.4526, 0.3228, 0.4526, 0.3228, 0.4536, 0.3235, 0.4414, 0.3353, 0.4398, 0.3358, 0.4735, 0.3031, 0.4743, 0.3048, 0.4713, 0.3074, 0.4705, 0.3057, 0.4705, 0.3057, 0.4713, 0.3074, 0.4643, 0.3159, 0.4633, 0.3138, 0.4633, 0.3138, 0.4643, 0.3159, 0.4551, 0.326, 0.4536, 0.3235, 0.4536, 0.3235, 0.4551, 0.326, 0.4429, 0.3382, 0.4414, 0.3353, 0.5302, 0.3955, 0.5271, 0.3899, 0.531, 0.3645, 0.5379, 0.3674, 0.5379, 0.3674, 0.531, 0.3645, 0.5325, 0.3462, 0.5393, 0.3476, 0.5393, 0.3476, 0.5325, 0.3462, 0.5323, 0.3285, 0.5389, 0.3285, 0.5389, 0.3285, 0.5323, 0.3285, 0.5299, 0.3116, 0.5367, 0.3097, 0.4235, 0.3673, 0.4162, 0.3698, 0.4429, 0.3382, 0.4456, 0.3414, 0.4456, 0.3414, 0.4429, 0.3382, 0.4551, 0.326, 0.4573, 0.3288, 0.4573, 0.3288, 0.4551, 0.326, 0.4643, 0.3159, 0.466, 0.3183, 0.466, 0.3183, 0.4643, 0.3159, 0.4713, 0.3074, 0.4725, 0.3095, 0.5271, 0.3899, 0.4452, 0.3768, 0.4579, 0.3507, 0.531, 0.3645, 0.531, 0.3645, 0.4579, 0.3507, 0.467, 0.3366, 0.5325, 0.3462, 0.5325, 0.3462, 0.467, 0.3366, 0.4739, 0.3243, 0.5323, 0.3285, 0.5323, 0.3285, 0.4739, 0.3243, 0.4786, 0.3139, 0.5299, 0.3116, 0.4452, 0.3768, 0.4235, 0.3673, 0.4456, 0.3414, 0.4579, 0.3507, 0.4579, 0.3507, 0.4456, 0.3414, 0.4573, 0.3288, 0.467, 0.3366, 0.467, 0.3366, 0.4573, 0.3288, 0.466, 0.3183, 0.4739, 0.3243, 0.4739, 0.3243, 0.466, 0.3183, 0.4725, 0.3095, 0.4786, 0.3139, 0.4962, 0.2536, 0.4731, 0.2868, 0.4658, 0.2879, 0.4878, 0.2463, 0.4878, 0.2463, 0.4658, 0.2879, 0.4533, 0.2901, 0.4732, 0.2378, 0.4732, 0.2378, 0.4533, 0.2901, 0.4396, 0.2942, 0.4569, 0.2311, 0.4569, 0.2311, 0.4396, 0.2942, 0.4241, 0.2993, 0.4393, 0.2258, 0.3979, 0.3309, 0.4286, 0.3166, 0.4398, 0.3358, 0.4127, 0.3655, 0.4286, 0.3166, 0.4434, 0.3089, 0.4526, 0.3228, 0.4398, 0.3358, 0.4434, 0.3089, 0.4558, 0.3023, 0.463, 0.3128, 0.4526, 0.3228, 0.4558, 0.3023, 0.466, 0.2965, 0.4708, 0.3045, 0.463, 0.3128, 0.4731, 0.2868, 0.4711, 0.2926, 0.466, 0.2965, 0.4658, 0.2879, 0.4658, 0.2879, 0.466, 0.2965, 0.4558, 0.3023, 0.4533, 0.2901, 0.4533, 0.2901, 0.4558, 0.3023, 0.4434, 0.3089, 0.4396, 0.2942, 0.4396, 0.2942, 0.4434, 0.3089, 0.4286, 0.3166, 0.4241, 0.2993, 0.05332, 0.7093, 0.03862, 0.7029, 0.04025, 0.6977, 0.05119, 0.7056, 0.03862, 0.7029, 0.02556, 0.6919, 0.02844, 0.6878, 0.04025, 0.6977, 0.02556, 0.6919, 0.01388, 0.6798, 0.01783, 0.6767, 0.02844, 0.6878, 0.04109, 0.6375, 0.05182, 0.635, 0.05046, 0.6435, 0.03994, 0.6538, 0.05182, 0.635, 0.06387, 0.6346, 0.06249, 0.6419, 0.05046, 0.6435, 0.06387, 0.6346, 0.07943, 0.6355, 0.07677, 0.6431, 0.06249, 0.6419, 0.05119, 0.7056, 0.04025, 0.6977, 0.07367, 0.6558, 0.08747, 0.661, 0.04025, 0.6977, 0.02844, 0.6878, 0.06057, 0.6532, 0.07367, 0.6558, 0.02844, 0.6878, 0.01783, 0.6767, 0.04913, 0.654, 0.06057, 0.6532, 0.08747, 0.661, 0.07367, 0.6558, 0.07677, 0.6431, 0.09233, 0.6464, 0.07367, 0.6558, 0.06057, 0.6532, 0.06249, 0.6419, 0.07677, 0.6431, 0.06057, 0.6532, 0.04913, 0.654, 0.05046, 0.6435, 0.06249, 0.6419, 0.002637, 0.6021, 0.01004, 0.5852, 0.04754, 0.6056, 0.03439, 0.6049, 0.01004, 0.5852, 0.02023, 0.5713, 0.06027, 0.6046, 0.04754, 0.6056, 0.02023, 0.5713, 0.03202, 0.5585, 0.07473, 0.6012, 0.06027, 0.6046, 0.09842, 0.6134, 0.09904, 0.6381, 0.07943, 0.6355, 0.07962, 0.6164, 0.07962, 0.6164, 0.07943, 0.6355, 0.06387, 0.6346, 0.0643, 0.6183, 0.0643, 0.6183, 0.06387, 0.6346, 0.05182, 0.635, 0.05266, 0.6182, 0.03439, 0.6049, 0.04754, 0.6056, 0.05266, 0.6182, 0.0454, 0.6126, 0.04754, 0.6056, 0.06027, 0.6046, 0.0643, 0.6183, 0.05266, 0.6182, 0.06027, 0.6046, 0.07473, 0.6012, 0.07962, 0.6164, 0.0643, 0.6183, 0.4638, 0.4932, 0.4611, 0.4919, 0.4633, 0.4865, 0.4663, 0.4876, 0.5164, 0.5092, 0.5153, 0.4995, 0.5228, 0.4837, 0.5297, 0.4886, 0.4601, 0.4882, 0.4022, 0.4482, 0.4093, 0.4226, 0.4624, 0.4821, 0.4739, 0.5219, 0.4845, 0.5131, 0.5022, 0.5286, 0.486, 0.5408, 0.4638, 0.4932, 0.528, 0.5962, 0.5306, 0.6018, 0.4611, 0.4919, 0.4624, 0.4821, 0.4595, 0.4805, 0.4633, 0.4845, 0.4633, 0.4865, 0.4653, 0.4947, 0.4638, 0.4932, 0.4663, 0.4876, 0.4687, 0.4881, 0.4093, 0.4226, 0.4121, 0.4159, 0.4595, 0.4805, 0.4624, 0.4821, 0.4022, 0.4482, 0.4601, 0.4882, 0.4548, 0.4959, 0.3963, 0.473, 0.4043, 0.5387, 0.4739, 0.5219, 0.486, 0.5408, 0.4103, 0.5625, 0.4611, 0.4919, 0.4601, 0.4882, 0.4624, 0.4821, 0.4633, 0.4865, 0.4295, 0.4016, 0.4335, 0.4081, 0.4121, 0.4159, 0.4093, 0.4226, 0.5301, 0.5957, 0.5306, 0.6018, 0.528, 0.5962, 0.5261, 0.5951, 0.4611, 0.4919, 0.5306, 0.6018, 0.5301, 0.5957, 0.4601, 0.4882, 0.4601, 0.4882, 0.5301, 0.5957, 0.5261, 0.5951, 0.4548, 0.4959, 0.4548, 0.4959, 0.5261, 0.5951, 0.528, 0.5962, 0.4638, 0.4932, 0.4678, 0.4751, 0.468, 0.4819, 0.4633, 0.4845, 0.4595, 0.4805, 0.4702, 0.4756, 0.4704, 0.4827, 0.468, 0.4819, 0.4678, 0.4751, 0.4451, 0.406, 0.4702, 0.4756, 0.4678, 0.4751, 0.4335, 0.4081, 0.4335, 0.4081, 0.4678, 0.4751, 0.4595, 0.4805, 0.4121, 0.4159, 0.5164, 0.5092, 0.5129, 0.5063, 0.5128, 0.5028, 0.5153, 0.4995, 0.4704, 0.4827, 0.4699, 0.485, 0.4674, 0.4841, 0.468, 0.4819, 0.5297, 0.4886, 0.5228, 0.4837, 0.5256, 0.404, 0.5306, 0.4004, 0.4434, 0.3978, 0.4451, 0.406, 0.4335, 0.4081, 0.4295, 0.4016, 0.3428, 0.6183, 0.3384, 0.6432, 0.3327, 0.6426, 0.3293, 0.6172, 0.3959, 0.6443, 0.3927, 0.6654, 0.3843, 0.6669, 0.3892, 0.6524, 0.3359, 0.6191, 0.331, 0.6438, 0.2994, 0.6456, 0.2984, 0.6269, 0.3721, 0.6077, 0.3875, 0.602, 0.3954, 0.6199, 0.3768, 0.6227, 0.3428, 0.6183, 0.3293, 0.6172, 0.3841, 0.0001935, 0.3866, 0.03042, 0.331, 0.6438, 0.3327, 0.6426, 0.3326, 0.6574, 0.3307, 0.6599, 0.3501, 0.6243, 0.3492, 0.6409, 0.3384, 0.6432, 0.3428, 0.6183, 0.2994, 0.6456, 0.331, 0.6438, 0.3307, 0.6599, 0.3035, 0.6522, 0.2984, 0.6269, 0.3009, 0.6081, 0.3323, 0.6111, 0.3359, 0.6191, 0.3302, 0.5652, 0.3418, 0.5541, 0.3875, 0.602, 0.3721, 0.6077, 0.3293, 0.6172, 0.3327, 0.6426, 0.331, 0.6438, 0.3359, 0.6191, 0.3012, 0.6691, 0.2994, 0.6456, 0.3035, 0.6522, 0.3068, 0.6682, 0.3959, 0.02732, 0.3813, 0.03935, 0.3866, 0.03042, 0.3841, 0.0001935, 0.3293, 0.6172, 0.3359, 0.6191, 0.3959, 0.02732, 0.3841, 0.0001935, 0.3359, 0.6191, 0.3323, 0.6111, 0.3813, 0.03935, 0.3959, 0.02732, 0.3323, 0.6111, 0.3428, 0.6183, 0.3866, 0.03042, 0.3813, 0.03935, 0.6414, 0.7602, 0.6414, 0.7955, 0.6414, 0.7955, 0.6414, 0.7602, 0.3464, 0.6598, 0.3356, 0.6648, 0.3373, 0.6597, 0.3478, 0.6494, 0.3154, 0.682, 0.3068, 0.6682, 0.3356, 0.6648, 0.3464, 0.6598, 0.3068, 0.6682, 0.3035, 0.6522, 0.3307, 0.6599, 0.3356, 0.6648, 0.3327, 0.6426, 0.3384, 0.6432, 0.3373, 0.6597, 0.3326, 0.6574, 0.3765, 0.6416, 0.3959, 0.6443, 0.3892, 0.6524, 0.3738, 0.6491, 0.3927, 0.6654, 0.3503, 0.7144, 0.3482, 0.7108, 0.3843, 0.6669, 0.3115, 0.685, 0.3012, 0.6691, 0.3068, 0.6682, 0.3154, 0.682, 0.6414, 0.7955, 0.6791, 0.7955, 0.6791, 0.7955, 0.6414, 0.7955, 0.6414, 0.7602, 0.6414, 0.7955, 0.6791, 0.7955, 0.6791, 0.7602, 0.6791, 0.7602, 0.6791, 0.7955, 0.6414, 0.7955, 0.6414, 0.7602, 0.6791, 0.7602, 0.6791, 0.7955, 0.6791, 0.7955, 0.6791, 0.7602, 0.6791, 0.5291, 0.6791, 0.6278, 0.6791, 0.6278, 0.6791, 0.5291, 0.6791, 0.6278, 0.6791, 0.7602, 0.6791, 0.7602, 0.6791, 0.6278, 0.6791, 0.5291, 0.6791, 0.6278, 0.6414, 0.6278, 0.6414, 0.5291, 0.6791, 0.6278, 0.6791, 0.7602, 0.6414, 0.7602, 0.6414, 0.6278, 0.6414, 0.5291, 0.6414, 0.6278, 0.6791, 0.6278, 0.6791, 0.5291, 0.6414, 0.6278, 0.6414, 0.7602, 0.6791, 0.7602, 0.6791, 0.6278, 0.6414, 0.5291, 0.6414, 0.6278, 0.6414, 0.6278, 0.6414, 0.5291, 0.5489, 0.7602, 0.515, 0.7602, 0.515, 0.7602, 0.5489, 0.7602, 0.5489, 0.7602, 0.515, 0.7602, 0.515, 0.6278, 0.5489, 0.6278, 0.5805, 0.6278, 0.5847, 0.6269, 0.6079, 0.6269, 0.6121, 0.6278, 0.5489, 0.6278, 0.515, 0.6278, 0.515, 0.7602, 0.5489, 0.7602, 0.6397, 0.3982, 0.6414, 0.4526, 0.6414, 0.4526, 0.6397, 0.3982, 0.5441, 0.4526, 0.515, 0.4526, 0.515, 0.4526, 0.5441, 0.4526, 0.6397, 0.3982, 0.6414, 0.4526, 0.6791, 0.4526, 0.6791, 0.3983, 0.6414, 0.4526, 0.6414, 0.5291, 0.6791, 0.5291, 0.6791, 0.4526, 0.6758, 0.3982, 0.6791, 0.4526, 0.6414, 0.4526, 0.6397, 0.3982, 0.6791, 0.4526, 0.6791, 0.5291, 0.6414, 0.5291, 0.6414, 0.4526, 0.6791, 0.3983, 0.6791, 0.4526, 0.6791, 0.4526, 0.6758, 0.3982, 0.6791, 0.4526, 0.6791, 0.5291, 0.6791, 0.5291, 0.6791, 0.4526, 0.6079, 0.6269, 0.6031, 0.53, 0.58, 0.53, 0.5847, 0.6269, 0.5441, 0.5291, 0.5402, 0.53, 0.515, 0.53, 0.515, 0.5291, 0.5441, 0.4526, 0.515, 0.4526, 0.515, 0.5291, 0.5441, 0.5291, 0.5441, 0.5291, 0.515, 0.5291, 0.515, 0.4526, 0.5441, 0.4526, 0.4638, 0.4861, 0.4639, 0.4853, 0.4674, 0.4841, 0.4669, 0.486, 0.4932, 0.4973, 0.4948, 0.4944, 0.5128, 0.5028, 0.5129, 0.5063, 0.468, 0.4819, 0.4674, 0.4841, 0.4639, 0.4853, 0.4633, 0.4845, 0.4633, 0.4865, 0.4638, 0.4861, 0.4669, 0.486, 0.4663, 0.4876, 0.4935, 0.4997, 0.4932, 0.4973, 0.5129, 0.5063, 0.5164, 0.5092, 0.4633, 0.4845, 0.4639, 0.4853, 0.4638, 0.4861, 0.4633, 0.4865, 0.6414, 0.5291, 0.6074, 0.5291, 0.6074, 0.4526, 0.6414, 0.4526, 0.6074, 0.5291, 0.5758, 0.5291, 0.5758, 0.4526, 0.6074, 0.4526, 0.5758, 0.5291, 0.5441, 0.5291, 0.5441, 0.4526, 0.5758, 0.4526, 0.6414, 0.4526, 0.6074, 0.4526, 0.6074, 0.5291, 0.6414, 0.5291, 0.6074, 0.4526, 0.5758, 0.4526, 0.5758, 0.5291, 0.6074, 0.5291, 0.5758, 0.4526, 0.5441, 0.4526, 0.5441, 0.5291, 0.5758, 0.5291, 0.6414, 0.5291, 0.6074, 0.5291, 0.6074, 0.5291, 0.6414, 0.5291, 0.5489, 0.6278, 0.5443, 0.6269, 0.515, 0.6269, 0.515, 0.6278, 0.5758, 0.5291, 0.5441, 0.5291, 0.5441, 0.5291, 0.5758, 0.5291, 0.6414, 0.4526, 0.6074, 0.4526, 0.6074, 0.4526, 0.6414, 0.4526, 0.6074, 0.4526, 0.5758, 0.4526, 0.5758, 0.4526, 0.6074, 0.4526, 0.5758, 0.4526, 0.5441, 0.4526, 0.5441, 0.4526, 0.5758, 0.4526, 0.6414, 0.6278, 0.6121, 0.6278, 0.6121, 0.7602, 0.6414, 0.7602, 0.6121, 0.6278, 0.5805, 0.6278, 0.5805, 0.7602, 0.6121, 0.7602, 0.5805, 0.6278, 0.5489, 0.6278, 0.5489, 0.7602, 0.5805, 0.7602, 0.6414, 0.6278, 0.6121, 0.6278, 0.6121, 0.6278, 0.6414, 0.6278, 0.6074, 0.5291, 0.6031, 0.53, 0.58, 0.53, 0.5758, 0.5291, 0.5805, 0.6278, 0.5489, 0.6278, 0.5489, 0.6278, 0.5805, 0.6278, 0.6414, 0.7602, 0.6121, 0.7602, 0.6121, 0.6278, 0.6414, 0.6278, 0.6121, 0.7602, 0.5805, 0.7602, 0.5805, 0.6278, 0.6121, 0.6278, 0.5805, 0.7602, 0.5489, 0.7602, 0.5489, 0.6278, 0.5805, 0.6278, 0.6414, 0.7602, 0.6121, 0.7602, 0.6121, 0.7602, 0.6414, 0.7602, 0.6121, 0.7602, 0.5805, 0.7602, 0.5805, 0.7602, 0.6121, 0.7602, 0.5805, 0.7602, 0.5489, 0.7602, 0.5489, 0.7602, 0.5805, 0.7602, 0.5443, 0.6269, 0.5402, 0.53, 0.5443, 0.6269, 0.515, 0.6269, 0.515, 0.53, 0.5402, 0.53, 0.5847, 0.6269, 0.58, 0.53, 0.6031, 0.53, 0.6079, 0.6269, 0.5847, 0.6269, 0.58, 0.53, 0.58, 0.53, 0.5847, 0.6269, 0.515, 0.5291, 0.515, 0.53, 0.5402, 0.53, 0.5441, 0.5291, 0.6121, 0.6278, 0.6079, 0.6269, 0.6079, 0.6269, 0.6121, 0.6278, 0.5805, 0.6278, 0.5847, 0.6269, 0.5847, 0.6269, 0.5805, 0.6278, 0.6074, 0.5291, 0.6031, 0.53, 0.6031, 0.53, 0.6074, 0.5291, 0.5758, 0.5291, 0.58, 0.53, 0.6031, 0.53, 0.6074, 0.5291, 0.5489, 0.6278, 0.5443, 0.6269, 0.5443, 0.6269, 0.5489, 0.6278, 0.5758, 0.5291, 0.58, 0.53, 0.58, 0.53, 0.5758, 0.5291, 0.6121, 0.6278, 0.6079, 0.6269, 0.5847, 0.6269, 0.5805, 0.6278, 0.5441, 0.5291, 0.5402, 0.53, 0.5402, 0.53, 0.5441, 0.5291, 0.6079, 0.6269, 0.6031, 0.53, 0.6031, 0.53, 0.6079, 0.6269, 0.515, 0.6278, 0.515, 0.6269, 0.5443, 0.6269, 0.5489, 0.6278, 0.5443, 0.6269, 0.5402, 0.53, 0.5402, 0.53, 0.515, 0.6269, 0.5402, 0.53, 0.5443, 0.6269, 0.515, 0.53, 0.5443, 0.6269, 0.5402, 0.53, 0.4663, 0.4876, 0.4669, 0.486, 0.4694, 0.487, 0.4687, 0.4881, 0.4687, 0.4881, 0.4694, 0.487, 0.4754, 0.489, 0.4748, 0.4905, 0.4748, 0.4905, 0.4754, 0.489, 0.4833, 0.4925, 0.483, 0.4945, 0.483, 0.4945, 0.4833, 0.4925, 0.4932, 0.4973, 0.4935, 0.4997, 0.4669, 0.486, 0.4674, 0.4841, 0.4699, 0.485, 0.4694, 0.487, 0.4694, 0.487, 0.4699, 0.485, 0.4764, 0.4867, 0.4754, 0.489, 0.4754, 0.489, 0.4764, 0.4867, 0.4847, 0.4898, 0.4833, 0.4925, 0.4833, 0.4925, 0.4847, 0.4898, 0.4948, 0.4944, 0.4932, 0.4973, 0.5306, 0.4004, 0.5256, 0.404, 0.5009, 0.403, 0.5031, 0.3962, 0.5031, 0.3962, 0.5009, 0.403, 0.4828, 0.4027, 0.484, 0.3959, 0.484, 0.3959, 0.4828, 0.4027, 0.4644, 0.4035, 0.4644, 0.3963, 0.4644, 0.3963, 0.4644, 0.4035, 0.4451, 0.406, 0.4434, 0.3978, 0.5153, 0.4995, 0.5128, 0.5028, 0.4948, 0.4944, 0.4965, 0.4907, 0.4965, 0.4907, 0.4948, 0.4944, 0.4847, 0.4898, 0.486, 0.4865, 0.486, 0.4865, 0.4847, 0.4898, 0.4764, 0.4867, 0.4773, 0.4838, 0.4773, 0.4838, 0.4764, 0.4867, 0.4699, 0.485, 0.4704, 0.4827, 0.5256, 0.404, 0.5228, 0.4837, 0.5006, 0.4791, 0.5009, 0.403, 0.5009, 0.403, 0.5006, 0.4791, 0.4888, 0.4765, 0.4828, 0.4027, 0.4828, 0.4027, 0.4888, 0.4765, 0.4786, 0.4752, 0.4644, 0.4035, 0.4644, 0.4035, 0.4786, 0.4752, 0.4702, 0.4756, 0.4451, 0.406, 0.5228, 0.4837, 0.5153, 0.4995, 0.4965, 0.4907, 0.5006, 0.4791, 0.5006, 0.4791, 0.4965, 0.4907, 0.486, 0.4865, 0.4888, 0.4765, 0.4888, 0.4765, 0.486, 0.4865, 0.4773, 0.4838, 0.4786, 0.4752, 0.4786, 0.4752, 0.4773, 0.4838, 0.4704, 0.4827, 0.4702, 0.4756, 0.3963, 0.473, 0.4548, 0.4959, 0.4575, 0.4977, 0.3969, 0.4859, 0.3969, 0.4859, 0.4575, 0.4977, 0.4611, 0.5047, 0.3978, 0.5043, 0.3978, 0.5043, 0.4611, 0.5047, 0.4666, 0.5127, 0.4004, 0.5218, 0.4004, 0.5218, 0.4666, 0.5127, 0.4739, 0.5219, 0.4043, 0.5387, 0.5022, 0.5286, 0.4845, 0.5131, 0.4935, 0.4997, 0.5164, 0.5092, 0.4845, 0.5131, 0.4761, 0.5054, 0.483, 0.4945, 0.4935, 0.4997, 0.4761, 0.5054, 0.4697, 0.4992, 0.4748, 0.4905, 0.483, 0.4945, 0.4697, 0.4992, 0.4653, 0.4947, 0.4687, 0.4881, 0.4748, 0.4905, 0.4548, 0.4959, 0.4638, 0.4932, 0.4653, 0.4947, 0.4575, 0.4977, 0.4575, 0.4977, 0.4653, 0.4947, 0.4697, 0.4992, 0.4611, 0.5047, 0.4611, 0.5047, 0.4697, 0.4992, 0.4761, 0.5054, 0.4666, 0.5127, 0.4666, 0.5127, 0.4761, 0.5054, 0.4845, 0.5131, 0.4739, 0.5219, 0.3503, 0.7144, 0.3358, 0.708, 0.3374, 0.7029, 0.3482, 0.7108, 0.3358, 0.708, 0.3229, 0.6971, 0.3258, 0.693, 0.3374, 0.7029, 0.3229, 0.6971, 0.3115, 0.685, 0.3154, 0.682, 0.3258, 0.693, 0.3384, 0.6432, 0.3492, 0.6409, 0.3478, 0.6494, 0.3373, 0.6597, 0.3492, 0.6409, 0.3611, 0.6407, 0.3597, 0.6478, 0.3478, 0.6494, 0.3611, 0.6407, 0.3765, 0.6416, 0.3738, 0.6491, 0.3597, 0.6478, 0.3482, 0.7108, 0.3374, 0.7029, 0.3707, 0.6617, 0.3843, 0.6669, 0.3374, 0.7029, 0.3258, 0.693, 0.3578, 0.6591, 0.3707, 0.6617, 0.3258, 0.693, 0.3154, 0.682, 0.3464, 0.6598, 0.3578, 0.6591, 0.3843, 0.6669, 0.3707, 0.6617, 0.3738, 0.6491, 0.3892, 0.6524, 0.3707, 0.6617, 0.3578, 0.6591, 0.3597, 0.6478, 0.3738, 0.6491, 0.3578, 0.6591, 0.3464, 0.6598, 0.3478, 0.6494, 0.3597, 0.6478, 0.3009, 0.6081, 0.3083, 0.5915, 0.3452, 0.6119, 0.3323, 0.6111, 0.3083, 0.5915, 0.3185, 0.5778, 0.3578, 0.6109, 0.3452, 0.6119, 0.3185, 0.5778, 0.3302, 0.5652, 0.3721, 0.6077, 0.3578, 0.6109, 0.3954, 0.6199, 0.3959, 0.6443, 0.3765, 0.6416, 0.3768, 0.6227, 0.3768, 0.6227, 0.3765, 0.6416, 0.3611, 0.6407, 0.3617, 0.6244, 0.3617, 0.6244, 0.3611, 0.6407, 0.3492, 0.6409, 0.3501, 0.6243, 0.3323, 0.6111, 0.3452, 0.6119, 0.3501, 0.6243, 0.3428, 0.6183, 0.3452, 0.6119, 0.3578, 0.6109, 0.3617, 0.6244, 0.3501, 0.6243, 0.3578, 0.6109, 0.3721, 0.6077, 0.3768, 0.6227, 0.3617, 0.6244, 0.6202, 0.4723, 0.6132, 0.477, 0.6096, 0.4718, 0.6119, 0.4686, 0.6459, 0.5373, 0.6245, 0.5526, 0.619, 0.5451, 0.634, 0.5364, 0.6086, 0.4651, 0.6056, 0.4698, 0.5627, 0.4368, 0.576, 0.4234, 0.6639, 0.4817, 0.6918, 0.5016, 0.674, 0.5224, 0.6522, 0.4976, 0.6202, 0.4723, 0.6119, 0.4686, 0.6131, 0.4679, 0.6131, 0.4679, 0.6056, 0.4698, 0.6096, 0.4718, 0.608, 0.473, 0.6037, 0.4714, 0.6235, 0.4742, 0.6157, 0.4797, 0.6132, 0.477, 0.6202, 0.4723, 0.5627, 0.4368, 0.6056, 0.4698, 0.6037, 0.4714, 0.5633, 0.4435, 0.576, 0.4234, 0.5975, 0.4126, 0.6219, 0.463, 0.6086, 0.4651, 0.6605, 0.3981, 0.6918, 0.3959, 0.6918, 0.5016, 0.6639, 0.4817, 0.6119, 0.4686, 0.6096, 0.4718, 0.6056, 0.4698, 0.6086, 0.4651, 0.5455, 0.4541, 0.5627, 0.4368, 0.5633, 0.4435, 0.5507, 0.4585, 0.6131, 0.4679, 0.6131, 0.4679, 0.6131, 0.4679, 0.6131, 0.4679, 0.6119, 0.4686, 0.6086, 0.4651, 0.6131, 0.4679, 0.6131, 0.4679, 0.6086, 0.4651, 0.6219, 0.463, 0.6131, 0.4679, 0.6131, 0.4679, 0.6219, 0.463, 0.6202, 0.4723, 0.6131, 0.4679, 0.6131, 0.4679, 0.6027, 0.4796, 0.6037, 0.4714, 0.608, 0.473, 0.6092, 0.4791, 0.6028, 0.4842, 0.6027, 0.4796, 0.6092, 0.4791, 0.6106, 0.4826, 0.5465, 0.4657, 0.5507, 0.4585, 0.6027, 0.4796, 0.6028, 0.4842, 0.5507, 0.4585, 0.5633, 0.4435, 0.6037, 0.4714, 0.6027, 0.4796, 0.6459, 0.5373, 0.634, 0.5364, 0.6366, 0.5318, 0.6411, 0.5323, 0.6106, 0.4826, 0.6092, 0.4791, 0.611, 0.4785, 0.6129, 0.4815, 0.6245, 0.5526, 0.5376, 0.5475, 0.5425, 0.541, 0.619, 0.5451, 0.5404, 0.4633, 0.5455, 0.4541, 0.5507, 0.4585, 0.5465, 0.4657, 0.1448, 0.3812, 0.1317, 0.3818, 0.1347, 0.3567, 0.1404, 0.3563, 0.1985, 0.3556, 0.1918, 0.3474, 0.1869, 0.3327, 0.1954, 0.3342, 0.1377, 0.3806, 0.09943, 0.3726, 0.1006, 0.3536, 0.1329, 0.3557, 0.1741, 0.3926, 0.1791, 0.3774, 0.1979, 0.3804, 0.1897, 0.3984, 0.1448, 0.3812, 0.1985, 0.9703, 0.1843, 0.9593, 0.1317, 0.3818, 0.1329, 0.3557, 0.1326, 0.3397, 0.1346, 0.342, 0.1347, 0.3567, 0.152, 0.3756, 0.1448, 0.3812, 0.1404, 0.3563, 0.1512, 0.3587, 0.1006, 0.3536, 0.1048, 0.347, 0.1326, 0.3397, 0.1329, 0.3557, 0.09943, 0.3726, 0.1377, 0.3806, 0.1337, 0.3889, 0.1019, 0.3917, 0.1313, 0.4354, 0.1741, 0.3926, 0.1897, 0.3984, 0.143, 0.4469, 0.1317, 0.3818, 0.1377, 0.3806, 0.1329, 0.3557, 0.1347, 0.3567, 0.1027, 0.3299, 0.1083, 0.3309, 0.1048, 0.347, 0.1006, 0.3536, 0.1901, 0.966, 0.1843, 0.9593, 0.1985, 0.9703, 0.1873, 0.9951, 0.1317, 0.3818, 0.1843, 0.9593, 0.1901, 0.966, 0.1377, 0.3806, 0.1377, 0.3806, 0.1901, 0.966, 0.1873, 0.9951, 0.1337, 0.3889, 0.1337, 0.3889, 0.1873, 0.9951, 0.1985, 0.9703, 0.1448, 0.3812, 0.3885, 0.7602, 0.3885, 0.7602, 0.3885, 0.7955, 0.3885, 0.7955, 0.1485, 0.3397, 0.1498, 0.3502, 0.1393, 0.3399, 0.1375, 0.3347, 0.1171, 0.317, 0.1485, 0.3397, 0.1375, 0.3347, 0.1083, 0.3309, 0.1083, 0.3309, 0.1375, 0.3347, 0.1326, 0.3397, 0.1048, 0.347, 0.1347, 0.3567, 0.1346, 0.342, 0.1393, 0.3399, 0.1404, 0.3563, 0.1789, 0.3582, 0.1762, 0.3506, 0.1918, 0.3474, 0.1985, 0.3556, 0.1954, 0.3342, 0.1869, 0.3327, 0.1505, 0.2879, 0.1527, 0.2843, 0.1131, 0.3138, 0.1171, 0.317, 0.1083, 0.3309, 0.1027, 0.3299, 0.3885, 0.7955, 0.3885, 0.7955, 0.3509, 0.7955, 0.3509, 0.7955, 0.3885, 0.7602, 0.3509, 0.7602, 0.3509, 0.7955, 0.3885, 0.7955, 0.3509, 0.7602, 0.3885, 0.7602, 0.3885, 0.7955, 0.3509, 0.7955, 0.3509, 0.7602, 0.3509, 0.7602, 0.3509, 0.7955, 0.3509, 0.7955, 0.3509, 0.5291, 0.3509, 0.5291, 0.3509, 0.6278, 0.3509, 0.6278, 0.3509, 0.6278, 0.3509, 0.6278, 0.3509, 0.7602, 0.3509, 0.7602, 0.3509, 0.5291, 0.3885, 0.5291, 0.3885, 0.6278, 0.3509, 0.6278, 0.3509, 0.6278, 0.3885, 0.6278, 0.3885, 0.7602, 0.3509, 0.7602, 0.3885, 0.5291, 0.3509, 0.5291, 0.3509, 0.6278, 0.3885, 0.6278, 0.3885, 0.6278, 0.3509, 0.6278, 0.3509, 0.7602, 0.3885, 0.7602, 0.3885, 0.5291, 0.3885, 0.5291, 0.3885, 0.6278, 0.3885, 0.6278, 0.4811, 0.7602, 0.4811, 0.7602, 0.515, 0.7602, 0.515, 0.7602, 0.515, 0.6278, 0.515, 0.6278, 0.515, 0.7602, 0.515, 0.7602, 0.4811, 0.7602, 0.4811, 0.6278, 0.515, 0.6278, 0.515, 0.7602, 0.4495, 0.6278, 0.4178, 0.6278, 0.4221, 0.6269, 0.4452, 0.6269, 0.4811, 0.6278, 0.4811, 0.7602, 0.515, 0.7602, 0.515, 0.6278, 0.3902, 0.3982, 0.3902, 0.3982, 0.3885, 0.4526, 0.3885, 0.4526, 0.4858, 0.4526, 0.4858, 0.4526, 0.515, 0.4526, 0.515, 0.4526, 0.3902, 0.3982, 0.3509, 0.3983, 0.3509, 0.4526, 0.3885, 0.4526, 0.3885, 0.4526, 0.3509, 0.4526, 0.3509, 0.5291, 0.3885, 0.5291, 0.3542, 0.3982, 0.3902, 0.3982, 0.3885, 0.4526, 0.3509, 0.4526, 0.3509, 0.4526, 0.3885, 0.4526, 0.3885, 0.5291, 0.3509, 0.5291, 0.3509, 0.3983, 0.3542, 0.3982, 0.3509, 0.4526, 0.3509, 0.4526, 0.3509, 0.4526, 0.3509, 0.4526, 0.3509, 0.5291, 0.3509, 0.5291, 0.4221, 0.6269, 0.4452, 0.6269, 0.45, 0.53, 0.4268, 0.53, 0.4858, 0.5291, 0.515, 0.5291, 0.515, 0.53, 0.4897, 0.53, 0.4858, 0.4526, 0.4858, 0.5291, 0.515, 0.5291, 0.515, 0.4526, 0.4858, 0.5291, 0.4858, 0.4526, 0.515, 0.4526, 0.515, 0.5291, 0.6096, 0.4728, 0.6126, 0.4779, 0.611, 0.4785, 0.6091, 0.4732, 0.633, 0.5104, 0.6411, 0.5323, 0.6366, 0.5318, 0.6294, 0.5124, 0.6092, 0.4791, 0.608, 0.473, 0.6091, 0.4732, 0.611, 0.4785, 0.6096, 0.4718, 0.6132, 0.477, 0.6126, 0.4779, 0.6096, 0.4728, 0.6362, 0.5108, 0.6459, 0.5373, 0.6411, 0.5323, 0.633, 0.5104, 0.608, 0.473, 0.6096, 0.4718, 0.6096, 0.4728, 0.6091, 0.4732, 0.3885, 0.5291, 0.3885, 0.4526, 0.4226, 0.4526, 0.4226, 0.5291, 0.4226, 0.5291, 0.4226, 0.4526, 0.4542, 0.4526, 0.4542, 0.5291, 0.4542, 0.5291, 0.4542, 0.4526, 0.4858, 0.4526, 0.4858, 0.5291, 0.3885, 0.4526, 0.3885, 0.5291, 0.4226, 0.5291, 0.4226, 0.4526, 0.4226, 0.4526, 0.4226, 0.5291, 0.4542, 0.5291, 0.4542, 0.4526, 0.4542, 0.4526, 0.4542, 0.5291, 0.4858, 0.5291, 0.4858, 0.4526, 0.3885, 0.5291, 0.3885, 0.5291, 0.4226, 0.5291, 0.4226, 0.5291, 0.4811, 0.6278, 0.515, 0.6278, 0.515, 0.6269, 0.4856, 0.6269, 0.4542, 0.5291, 0.4542, 0.5291, 0.4858, 0.5291, 0.4858, 0.5291, 0.3885, 0.4526, 0.3885, 0.4526, 0.4226, 0.4526, 0.4226, 0.4526, 0.4226, 0.4526, 0.4226, 0.4526, 0.4542, 0.4526, 0.4542, 0.4526, 0.4542, 0.4526, 0.4542, 0.4526, 0.4858, 0.4526, 0.4858, 0.4526, 0.3885, 0.6278, 0.3885, 0.7602, 0.4178, 0.7602, 0.4178, 0.6278, 0.4178, 0.6278, 0.4178, 0.7602, 0.4495, 0.7602, 0.4495, 0.6278, 0.4495, 0.6278, 0.4495, 0.7602, 0.4811, 0.7602, 0.4811, 0.6278, 0.3885, 0.6278, 0.3885, 0.6278, 0.4178, 0.6278, 0.4178, 0.6278, 0.4226, 0.5291, 0.4542, 0.5291, 0.45, 0.53, 0.4268, 0.53, 0.4495, 0.6278, 0.4495, 0.6278, 0.4811, 0.6278, 0.4811, 0.6278, 0.3885, 0.7602, 0.3885, 0.6278, 0.4178, 0.6278, 0.4178, 0.7602, 0.4178, 0.7602, 0.4178, 0.6278, 0.4495, 0.6278, 0.4495, 0.7602, 0.4495, 0.7602, 0.4495, 0.6278, 0.4811, 0.6278, 0.4811, 0.7602, 0.3885, 0.7602, 0.3885, 0.7602, 0.4178, 0.7602, 0.4178, 0.7602, 0.4178, 0.7602, 0.4178, 0.7602, 0.4495, 0.7602, 0.4495, 0.7602, 0.4495, 0.7602, 0.4495, 0.7602, 0.4811, 0.7602, 0.4811, 0.7602, 0.4856, 0.6269, 0.4856, 0.6269, 0.4897, 0.53, 0.515, 0.6269, 0.4897, 0.53, 0.515, 0.53, 0.4452, 0.6269, 0.4221, 0.6269, 0.4268, 0.53, 0.45, 0.53, 0.4452, 0.6269, 0.4452, 0.6269, 0.45, 0.53, 0.45, 0.53, 0.515, 0.5291, 0.4858, 0.5291, 0.4897, 0.53, 0.515, 0.53, 0.4178, 0.6278, 0.4178, 0.6278, 0.4221, 0.6269, 0.4221, 0.6269, 0.515, 0.6278, 0.515, 0.6278, 0.515, 0.6269, 0.515, 0.6269, 0.4495, 0.6278, 0.4495, 0.6278, 0.4452, 0.6269, 0.4452, 0.6269, 0.4226, 0.5291, 0.4226, 0.5291, 0.4268, 0.53, 0.4268, 0.53, 0.4542, 0.5291, 0.4226, 0.5291, 0.4268, 0.53, 0.45, 0.53, 0.4811, 0.6278, 0.4811, 0.6278, 0.4856, 0.6269, 0.4856, 0.6269, 0.4542, 0.5291, 0.4542, 0.5291, 0.45, 0.53, 0.45, 0.53, 0.4178, 0.6278, 0.4495, 0.6278, 0.4452, 0.6269, 0.4221, 0.6269, 0.4858, 0.5291, 0.4858, 0.5291, 0.4897, 0.53, 0.4897, 0.53, 0.4221, 0.6269, 0.4221, 0.6269, 0.4268, 0.53, 0.4268, 0.53, 0.515, 0.6278, 0.4811, 0.6278, 0.4856, 0.6269, 0.515, 0.6269, 0.4856, 0.6269, 0.4897, 0.53, 0.4897, 0.53, 0.515, 0.6269, 0.4856, 0.6269, 0.4897, 0.53, 0.515, 0.53, 0.4897, 0.53, 0.4856, 0.6269, 0.6132, 0.477, 0.6157, 0.4797, 0.6147, 0.4806, 0.6126, 0.4779, 0.6157, 0.4797, 0.6209, 0.4875, 0.6194, 0.4882, 0.6147, 0.4806, 0.6209, 0.4875, 0.6279, 0.4977, 0.6256, 0.4981, 0.6194, 0.4882, 0.6279, 0.4977, 0.6362, 0.5108, 0.633, 0.5104, 0.6256, 0.4981, 0.6126, 0.4779, 0.6147, 0.4806, 0.6129, 0.4815, 0.611, 0.4785, 0.6147, 0.4806, 0.6194, 0.4882, 0.617, 0.4896, 0.6129, 0.4815, 0.6194, 0.4882, 0.6256, 0.4981, 0.6225, 0.4999, 0.617, 0.4896, 0.6256, 0.4981, 0.633, 0.5104, 0.6294, 0.5124, 0.6225, 0.4999, 0.5376, 0.5475, 0.5309, 0.5191, 0.5383, 0.5165, 0.5425, 0.541, 0.5309, 0.5191, 0.5324, 0.4992, 0.5392, 0.4988, 0.5383, 0.5165, 0.5324, 0.4992, 0.5356, 0.481, 0.542, 0.482, 0.5392, 0.4988, 0.5356, 0.481, 0.5404, 0.4633, 0.5465, 0.4657, 0.542, 0.482, 0.634, 0.5364, 0.6244, 0.5148, 0.6294, 0.5124, 0.6366, 0.5318, 0.6244, 0.5148, 0.6187, 0.5017, 0.6225, 0.4999, 0.6294, 0.5124, 0.6187, 0.5017, 0.614, 0.491, 0.617, 0.4896, 0.6225, 0.4999, 0.614, 0.491, 0.6106, 0.4826, 0.6129, 0.4815, 0.617, 0.4896, 0.5425, 0.541, 0.5383, 0.5165, 0.6106, 0.5201, 0.619, 0.5451, 0.5383, 0.5165, 0.5392, 0.4988, 0.6069, 0.5059, 0.6106, 0.5201, 0.5392, 0.4988, 0.542, 0.482, 0.6042, 0.4939, 0.6069, 0.5059, 0.542, 0.482, 0.5465, 0.4657, 0.6028, 0.4842, 0.6042, 0.4939, 0.619, 0.5451, 0.6106, 0.5201, 0.6244, 0.5148, 0.634, 0.5364, 0.6106, 0.5201, 0.6069, 0.5059, 0.6187, 0.5017, 0.6244, 0.5148, 0.6069, 0.5059, 0.6042, 0.4939, 0.614, 0.491, 0.6187, 0.5017, 0.6042, 0.4939, 0.6028, 0.4842, 0.6106, 0.4826, 0.614, 0.491, 0.5975, 0.4126, 0.6047, 0.4103, 0.6262, 0.4639, 0.6219, 0.463, 0.6047, 0.4103, 0.6223, 0.404, 0.6367, 0.4672, 0.6262, 0.4639, 0.6223, 0.404, 0.641, 0.4002, 0.6491, 0.473, 0.6367, 0.4672, 0.641, 0.4002, 0.6605, 0.3981, 0.6639, 0.4817, 0.6491, 0.473, 0.674, 0.5224, 0.6459, 0.5373, 0.6362, 0.5108, 0.6522, 0.4976, 0.6522, 0.4976, 0.6362, 0.5108, 0.6279, 0.4977, 0.6408, 0.4872, 0.6408, 0.4872, 0.6279, 0.4977, 0.6209, 0.4875, 0.6311, 0.4794, 0.6311, 0.4794, 0.6209, 0.4875, 0.6157, 0.4797, 0.6235, 0.4742, 0.6219, 0.463, 0.6262, 0.4639, 0.6235, 0.4742, 0.6202, 0.4723, 0.6262, 0.4639, 0.6367, 0.4672, 0.6311, 0.4794, 0.6235, 0.4742, 0.6367, 0.4672, 0.6491, 0.473, 0.6408, 0.4872, 0.6311, 0.4794, 0.6491, 0.473, 0.6639, 0.4817, 0.6522, 0.4976, 0.6408, 0.4872, 0.1527, 0.2843, 0.1505, 0.2879, 0.1396, 0.2959, 0.138, 0.2907, 0.138, 0.2907, 0.1396, 0.2959, 0.1277, 0.3058, 0.1249, 0.3017, 0.1249, 0.3017, 0.1277, 0.3058, 0.1171, 0.317, 0.1131, 0.3138, 0.1404, 0.3563, 0.1393, 0.3399, 0.1498, 0.3502, 0.1512, 0.3587, 0.1512, 0.3587, 0.1498, 0.3502, 0.1619, 0.3518, 0.1633, 0.3591, 0.1633, 0.3591, 0.1619, 0.3518, 0.1762, 0.3506, 0.1789, 0.3582, 0.1505, 0.2879, 0.1869, 0.3327, 0.1731, 0.3379, 0.1396, 0.2959, 0.1396, 0.2959, 0.1731, 0.3379, 0.16, 0.3405, 0.1277, 0.3058, 0.1277, 0.3058, 0.16, 0.3405, 0.1485, 0.3397, 0.1171, 0.317, 0.1869, 0.3327, 0.1918, 0.3474, 0.1762, 0.3506, 0.1731, 0.3379, 0.1731, 0.3379, 0.1762, 0.3506, 0.1619, 0.3518, 0.16, 0.3405, 0.16, 0.3405, 0.1619, 0.3518, 0.1498, 0.3502, 0.1485, 0.3397, 0.1019, 0.3917, 0.1337, 0.3889, 0.1469, 0.3882, 0.1093, 0.4086, 0.1093, 0.4086, 0.1469, 0.3882, 0.1597, 0.3892, 0.1195, 0.4226, 0.1195, 0.4226, 0.1597, 0.3892, 0.1741, 0.3926, 0.1313, 0.4354, 0.1979, 0.3804, 0.1791, 0.3774, 0.1789, 0.3582, 0.1985, 0.3556, 0.1791, 0.3774, 0.1637, 0.3755, 0.1633, 0.3591, 0.1789, 0.3582, 0.1637, 0.3755, 0.152, 0.3756, 0.1512, 0.3587, 0.1633, 0.3591, 0.1337, 0.3889, 0.1448, 0.3812, 0.152, 0.3756, 0.1469, 0.3882, 0.1469, 0.3882, 0.152, 0.3756, 0.1637, 0.3755, 0.1597, 0.3892, 0.1597, 0.3892, 0.1637, 0.3755, 0.1791, 0.3774, 0.1741, 0.3926])
me_cube_001.materials.append(mat_material_001)
me_cube_001.use_remesh_fix_poles = True
me_cube_001.use_remesh_preserve_attributes = False
me_cube_001.use_mirror_vertex_groups = False
me_cube_001.update()

# ---- objects
ob_light = bpy.data.objects.new('Light', light_light)
ob_camera = bpy.data.objects.new('Camera', cam_camera)
ob_cube_001 = bpy.data.objects.new('Cube.001', me_cube_001)

# ---- transforms, parenting, visibility, modifiers, constraints
ob_light.location = (4.076, 1.005, 5.904)
ob_light.rotation_euler = (0.6503, 0.05522, 1.866)
ob_light.lock_rotations_4d = False
ob_light.empty_display_type = 'ARROWS'
ob_light.color = (0.0, 0.0, 0.0, 0.0)
ob_light.lineart.crease_threshold = 0.0
ob_camera.location = (7.359, -6.926, 4.958)
ob_camera.rotation_euler = (1.109, 0.0, 0.8149)
ob_camera.lock_rotations_4d = False
ob_camera.empty_display_type = 'ARROWS'
ob_camera.color = (0.0, 0.0, 0.0, 0.0)
ob_camera.display_type = 'WIRE'
ob_camera.lineart.crease_threshold = 0.0
ob_cube_001.location = (0.0, 0.0, 0.0)
ob_cube_001.lineart.crease_threshold = 0.0

# ---- collection membership
col_collection.objects.link(ob_light)
col_collection.objects.link(ob_camera)
col_collection.objects.link(ob_cube_001)

# ---- scene / render settings (as saved in the file)
scene.camera = ob_camera
scene.frame_start = 1; scene.frame_end = 250; scene.frame_set(49)
scene.render.engine = 'BLENDER_EEVEE_NEXT'
scene.cycles.use_denoising = False
scene.cycles.samples = 128
scene.cycles.sampling_pattern = 'TABULATED_SOBOL'
scene.cycles.use_adaptive_sampling = False
scene.cycles.use_light_tree = False
scene.view_settings.view_transform = 'Filmic'
bpy.context.view_layer.update()
